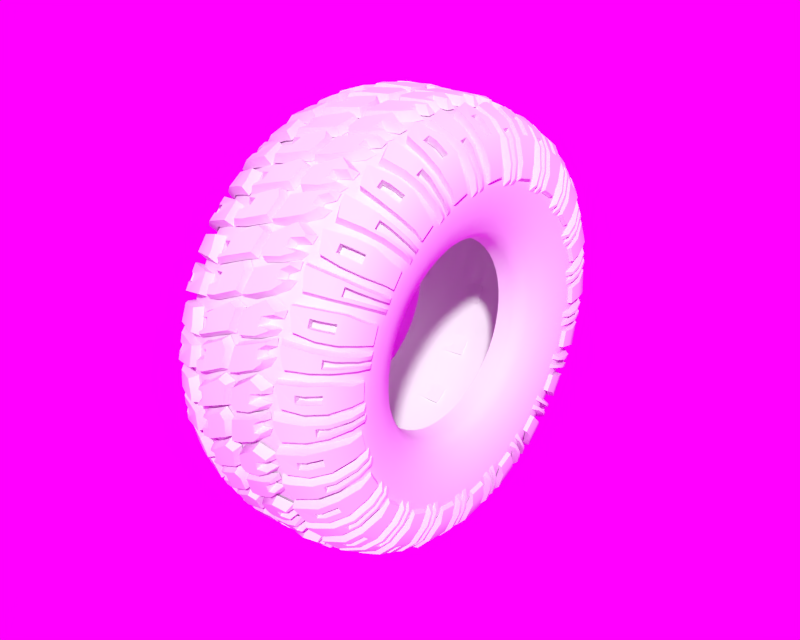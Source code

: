 # Source: offroad.blend  (saved by Blender 2.69.0; exported with 4.5.12 LTS)
import bpy
from mathutils import Matrix  # noqa: F401  (used for matrix-valued properties, if any)

bpy.ops.wm.read_factory_settings(use_empty=True)
scene = bpy.context.scene
scene.name = 'Scene'

# ---- collections
col_collection_1 = bpy.data.collections.new('Collection 1'); scene.collection.children.link(col_collection_1)

# ---- images (referenced by path relative to the original .blend; pixels are not part of the script)
import os
ASSET_DIR = os.environ.get("B2B_ASSET_DIR", "")  # directory of the original .blend (textures are referenced by path, not embedded)
HERE = os.path.dirname(os.path.abspath(__file__))  # packed textures are extracted next to this script under _unpacked/

def load_image(name, relpath, width, height, colorspace="sRGB"):
    """Load a texture the original file referenced (path relative to the .blend, or extracted next to this script)."""
    p = next((c for c in (os.path.join(HERE, relpath), os.path.join(ASSET_DIR, relpath)) if relpath and os.path.exists(c)), "")
    if p:
        img = bpy.data.images.load(p, check_existing=True)
        img.name = name
    else:  # same state as the original file: an image datablock whose file is absent (Cycles renders it pink)
        img = bpy.data.images.new(name, width, height)
        img.source = "FILE"
        img.filepath = "//" + (relpath or name)
    img.colorspace_settings.name = colorspace
    return img
img_factory_catwalk_bg02_png = load_image('Factory_Catwalk_Bg02.png', 'Factory_Catwalk_Bg02.png', 1024, 1024, 'sRGB')

# ---- world
world_world = bpy.data.worlds.new('World'); scene.world = world_world
world_world.use_nodes = True; world_world.node_tree.nodes.clear()
_N = world_world.node_tree.nodes; _L = world_world.node_tree.links
n0 = _N.new('ShaderNodeOutputWorld'); n0.name = 'World Output'; n0.location = (300, 300)
n0.width = 120
n1 = _N.new('ShaderNodeBackground'); n1.name = 'Background'; n1.location = (100, 300)
n1.width = 150
n2 = _N.new('ShaderNodeTexImage'); n2.name = 'Image Texture'; n2.location = (-100, 300)
n2.width = 150
n2.image = img_factory_catwalk_bg02_png
n3 = _N.new('ShaderNodeCameraData'); n3.name = 'Camera Data'; n3.location = (-245, 300)
n3.width = 95
_L.new(n2.outputs[0], n1.inputs[0])
_L.new(n3.outputs[0], n2.inputs[0])
_L.new(n1.outputs[0], n0.inputs[0])
n0.is_active_output = True
world_world.color = (1.0, 1.0, 1.0)
world_world.use_sun_shadow = False
world_world.sun_shadow_jitter_overblur = 0.0
world_world.cycles.sampling_method = 'MANUAL'
world_world.cycles.sample_map_resolution = 256
world_world.light_settings.ao_factor = 0.4
world_world.light_settings.distance = 3000.0

# ---- meshes
me_cube_006 = bpy.data.meshes.new('Cube.006')
me_cube_006.from_pydata([(2.996, 1.336, 6.528), (2.996, 1.977, 6.416), (2.549, 2.121, 6.902), (2.549, 1.366, 7.034), (3.295, 1.164, 5.317), (3.295, 1.722, 5.219), (1.944, 1.364, 7.332), (1.944, 2.21, 7.184), (3.262, 1.815, 5.718), (3.262, 1.247, 5.817), (1.786, 1.359, 7.381), (1.623, 1.947, 7.327), (1.621, 2.248, 7.275), (2.641, 2.097, 6.801), (3.262, 1.43, 5.785), (3.262, 1.627, 5.751), (3.295, 1.536, 5.252), (3.295, 1.345, 5.285), (2.996, 1.778, 6.451), (2.996, 1.526, 6.495), (-3.254, 0.6722, 5.824), (-2.549, 1.005, 7.097), (-2.996, 0.9213, 6.601), (-1.007, 0.518, 8.013), (-0.9001, 1.424, 7.892), (1.019, 1.243, 7.875), (1.019, 2.035, 7.755), (2.751, 1.85, 6.718), (2.751, 1.549, 6.771), (-1.638, 0.9571, 7.378), (0.1845, 1.686, 7.818), (-0.01565, 0.818, 7.911), (0.3439, 0.9337, 7.923), (1.364, 2.158, 7.674), (1.364, 2.078, 7.688), (1.111, 1.885, 7.766), (1.106, 1.582, 7.82), (1.327, 1.608, 7.776), (1.279, 1.492, 7.805), (-3.262, 0.7489, 5.907), (-3.262, 0.09427, 6.019), (-0.3013, 1.747, 7.845), (-0.1667, 1.498, 7.854), (-0.2475, 0.8841, 7.948), (-1.17, 1.271, 7.88), (-1.201, 1.214, 7.887), (-0.9271, 1.236, 7.926), (-0.9819, 0.9171, 7.982), (-1.326, 0.7529, 7.96), (-1.341, 0.4461, 7.974), (-2.996, 0.03832, 6.755), (-3.254, 0.14, 5.908), (-2.549, 0.1266, 7.251), (-1.634, 0.2605, 7.499), (-2.549, 0.4189, 7.2), (-2.549, 0.7117, 7.148), (-2.297, 0.7307, 7.269), (-2.297, 0.442, 7.32), (-2.9, 0.6463, 6.758), (-2.9, 0.3479, 6.81), (1.019, 2.077, 7.423), (0.08664, 1.696, 7.491), (-0.1149, 0.7003, 7.607), (0.3428, 0.7727, 7.627), (1.019, 1.09, 7.577), (1.507, 2.245, 7.317), (1.507, 1.973, 7.364), (1.207, 1.78, 7.443), (1.205, 1.636, 7.468), (1.529, 1.669, 7.414), (1.401, 1.365, 7.489), (-0.8936, 1.465, 7.56), (-0.2987, 1.795, 7.512), (-0.0802, 1.496, 7.527), (-0.1812, 0.7511, 7.644), (-1.03, 0.3681, 7.715), (-1.28, 1.301, 7.54), (-1.411, 1.059, 7.568), (-1.04, 1.076, 7.616), (-1.065, 0.9311, 7.641), (-1.451, 0.7765, 7.619), (-1.503, 0.2774, 7.666), (3.143, 1.472, 6.773), (3.143, 1.942, 6.691), (2.696, 2.086, 7.177), (2.696, 1.502, 7.279), (3.442, 1.3, 5.562), (3.442, 1.688, 5.494), (2.091, 1.5, 7.577), (2.091, 2.176, 7.459), (3.409, 1.78, 5.993), (3.409, 1.383, 6.062), (1.989, 1.495, 7.626), (1.827, 1.993, 7.588), (1.824, 2.213, 7.55), (2.788, 2.063, 7.076), (3.409, 1.475, 6.046), (3.409, 1.672, 6.012), (3.442, 1.582, 5.513), (3.442, 1.391, 5.546), (3.143, 1.823, 6.712), (3.143, 1.572, 6.756), (2.898, 1.896, 6.979), (2.898, 1.595, 7.031), (-3.353, 0.6912, 5.932), (-2.667, 1.057, 7.394), (-3.113, 0.9733, 6.898), (-1.801, 1.02, 7.737), (-3.38, 0.8008, 6.204), (-3.38, 0.1462, 6.316), (-3.113, 0.09027, 7.052), (-3.353, 0.159, 6.016), (-2.667, 0.1786, 7.548), (-1.796, 0.3234, 7.859), (-2.667, 0.4709, 7.497), (-2.667, 0.7636, 7.445), (-2.415, 0.7826, 7.566), (-2.415, 0.494, 7.616), (-3.018, 0.6983, 7.055), (-3.018, 0.3999, 7.107), (-2.996, -0.1911, 6.661), (-2.996, -0.8414, 6.661), (-2.549, -0.8999, 7.164), (-2.549, -0.133, 7.164), (-3.303, -0.2744, 5.438), (-3.303, -0.747, 5.438), (-1.944, -0.08021, 7.457), (-1.944, -0.9394, 7.457), (-3.245, -0.802, 5.945), (-3.246, -0.2258, 5.945), (-1.786, -0.06646, 7.505), (-1.623, -0.6551, 7.553), (-1.621, -0.9604, 7.554), (-2.641, -0.8939, 7.061), (-3.242, -0.4113, 5.945), (-3.242, -0.6115, 5.945), (-3.303, -0.6081, 5.438), (-3.303, -0.4145, 5.438), (-2.996, -0.6393, 6.661), (-2.996, -0.3843, 6.661), (3.295, 0.3024, 5.629), (2.549, 0.2328, 7.164), (2.996, 0.23, 6.661), (1.013, 0.9582, 7.99), (0.9044, -0.1485, 7.99), (-1.019, 0.02448, 7.99), (-1.019, -0.6681, 7.99), (-2.751, -0.6649, 6.936), (-2.751, -0.3595, 6.936), (1.872, 0.3286, 7.432), (-0.1845, -0.3132, 7.991), (-0.03645, 0.4036, 7.991), (-0.3439, 0.4976, 7.991), (-1.364, -0.8037, 7.931), (-1.364, -0.7223, 7.931), (-1.111, -0.5186, 7.974), (-1.106, -0.2105, 7.975), (-1.327, -0.2439, 7.937), (-1.279, -0.1251, 7.945), (3.262, 0.2945, 5.945), (3.262, 0.9444, 5.945), (0.3049, -0.3076, 7.991), (0.1704, -0.1227, 7.991), (0.2525, 0.411, 7.991), (1.301, 0.1026, 7.942), (1.332, 0.1599, 7.938), (0.9318, 0.1456, 7.991), (0.9873, 0.4689, 7.99), (1.405, 0.6259, 7.928), (1.42, 0.7078, 7.927), (2.996, 1.126, 6.661), (3.295, 0.9222, 5.629), (2.549, 1.125, 7.164), (1.634, 1.036, 7.432), (2.549, 0.828, 7.164), (2.549, 0.5309, 7.164), (2.297, 0.5329, 7.286), (2.297, 0.826, 7.286), (2.9, 0.528, 6.769), (2.9, 0.8309, 6.769), (-1.019, -0.7667, 7.67), (-0.08664, -0.3792, 7.671), (0.0628, 0.467, 7.671), (-0.3428, 0.6051, 7.671), (-1.019, 0.1232, 7.67), (-1.507, -0.9506, 7.594), (-1.507, -0.6748, 7.594), (-1.207, -0.4704, 7.638), (-1.205, -0.3251, 7.638), (-1.529, -0.3669, 7.591), (-1.401, -0.05415, 7.612), (0.8891, -0.2458, 7.67), (0.2935, -0.4122, 7.671), (0.07527, -0.1762, 7.671), (0.1778, 0.4907, 7.671), (1.028, 1.055, 7.67), (1.401, 0.01475, 7.609), (1.533, 0.2576, 7.591), (1.036, 0.2496, 7.654), (1.061, 0.397, 7.653), (1.521, 0.5445, 7.592), (1.574, 0.8214, 7.59), (-3.143, -0.2831, 6.926), (-3.143, -0.7597, 6.926), (-2.696, -0.8182, 7.429), (-2.696, -0.2249, 7.429), (-3.352, -0.322, 5.703), (-3.352, -0.7155, 5.703), (-2.091, -0.1721, 7.722), (-2.091, -0.8577, 7.722), (-3.308, -0.7203, 6.21), (-3.308, -0.3177, 6.21), (-1.989, -0.1584, 7.769), (-1.827, -0.6551, 7.818), (-1.824, -0.8787, 7.819), (-2.788, -0.8122, 7.326), (-3.308, -0.4113, 6.21), (-3.308, -0.6115, 6.21), (-3.352, -0.6081, 5.703), (-3.352, -0.4145, 5.703), (-3.143, -0.6393, 6.926), (-3.143, -0.3843, 6.926), (-2.898, -0.6649, 7.201), (-2.898, -0.3595, 7.201), (3.412, 0.3024, 5.739), (2.667, 0.2328, 7.466), (3.113, 0.23, 6.962), (2.034, 0.3286, 7.797), (3.38, 0.2945, 6.247), (3.38, 0.9444, 6.247), (3.113, 1.126, 6.962), (3.412, 0.9222, 5.739), (2.667, 1.125, 7.466), (1.796, 1.036, 7.797), (2.667, 0.828, 7.466), (2.667, 0.5309, 7.466), (2.415, 0.5329, 7.588), (2.415, 0.826, 7.588), (3.018, 0.528, 7.07), (3.018, 0.8309, 7.07)], [], [(50, 40, 39, 22), (15, 8, 5, 16), (3, 2, 13, 1, 18, 27, 28, 19, 0), (23, 24, 44, 45, 46, 47, 48, 49), (7, 6, 10, 11, 12), (6, 7, 2, 3), (40, 51, 20, 39), (18, 1, 8, 15), (25, 38, 37, 36, 35, 34, 33, 26), (53, 52, 54, 57, 56, 55, 21, 29), (9, 14, 17, 4), (0, 19, 14, 9), (26, 30, 31, 32, 25), (24, 23, 43, 42, 41), (52, 50, 22, 21, 55, 58, 59, 54), (30, 26, 60, 61), (31, 30, 61, 62), (32, 31, 62, 63), (25, 32, 63, 64), (26, 33, 65, 60), (33, 34, 66, 65), (34, 35, 67, 66), (35, 36, 68, 67), (36, 37, 69, 68), (37, 38, 70, 69), (38, 25, 64, 70), (41, 72, 71, 24), (42, 73, 72, 41), (43, 74, 73, 42), (23, 75, 74, 43), (24, 71, 76, 44), (44, 76, 77, 45), (45, 77, 78, 46), (46, 78, 79, 47), (47, 79, 80, 48), (48, 80, 81, 49), (49, 81, 75, 23), (97, 98, 87, 90), (85, 82, 101, 103, 102, 100, 83, 95, 84), (89, 94, 93, 92, 88), (88, 85, 84, 89), (100, 97, 90, 83), (91, 86, 99, 96), (82, 91, 96, 101), (10, 6, 88, 92), (15, 16, 98, 97), (5, 8, 90, 87), (16, 5, 87, 98), (28, 27, 102, 103), (8, 1, 83, 90), (1, 13, 95, 83), (6, 3, 85, 88), (14, 19, 101, 96), (4, 17, 99, 86), (7, 12, 94, 89), (17, 14, 96, 99), (11, 10, 92, 93), (9, 4, 86, 91), (19, 28, 103, 101), (3, 0, 82, 85), (27, 18, 100, 102), (0, 9, 91, 82), (13, 2, 84, 95), (18, 15, 97, 100), (2, 7, 89, 84), (12, 11, 93, 94), (110, 106, 108, 109), (109, 108, 104, 111), (113, 107, 105, 115, 116, 117, 114, 112), (112, 114, 119, 118, 115, 105, 106, 110), (39, 108, 106, 22), (21, 105, 107, 29), (50, 110, 109, 40), (53, 113, 112, 52), (58, 118, 119, 59), (54, 114, 117, 57), (20, 104, 108, 39), (56, 116, 115, 55), (22, 106, 105, 21), (40, 109, 111, 51), (52, 112, 110, 50), (29, 107, 113, 53), (59, 119, 114, 54), (51, 111, 104, 20), (55, 115, 118, 58), (57, 117, 116, 56), (170, 160, 159, 142), (135, 128, 125, 136), (123, 122, 133, 121, 138, 147, 148, 139, 120), (143, 144, 164, 165, 166, 167, 168, 169), (127, 126, 130, 131, 132), (126, 127, 122, 123), (160, 171, 140, 159), (138, 121, 128, 135), (145, 158, 157, 156, 155, 154, 153, 146), (173, 172, 174, 177, 176, 175, 141, 149), (129, 134, 137, 124), (120, 139, 134, 129), (146, 150, 151, 152, 145), (144, 143, 163, 162, 161), (172, 170, 142, 141, 175, 178, 179, 174), (150, 146, 180, 181), (151, 150, 181, 182), (152, 151, 182, 183), (145, 152, 183, 184), (146, 153, 185, 180), (153, 154, 186, 185), (154, 155, 187, 186), (155, 156, 188, 187), (156, 157, 189, 188), (157, 158, 190, 189), (158, 145, 184, 190), (161, 192, 191, 144), (162, 193, 192, 161), (163, 194, 193, 162), (143, 195, 194, 163), (144, 191, 196, 164), (164, 196, 197, 165), (165, 197, 198, 166), (166, 198, 199, 167), (167, 199, 200, 168), (168, 200, 201, 169), (169, 201, 195, 143), (217, 218, 207, 210), (205, 202, 221, 223, 222, 220, 203, 215, 204), (209, 214, 213, 212, 208), (208, 205, 204, 209), (220, 217, 210, 203), (211, 206, 219, 216), (202, 211, 216, 221), (130, 126, 208, 212), (135, 136, 218, 217), (125, 128, 210, 207), (136, 125, 207, 218), (148, 147, 222, 223), (128, 121, 203, 210), (121, 133, 215, 203), (126, 123, 205, 208), (134, 139, 221, 216), (124, 137, 219, 206), (127, 132, 214, 209), (137, 134, 216, 219), (131, 130, 212, 213), (129, 124, 206, 211), (139, 148, 223, 221), (123, 120, 202, 205), (147, 138, 220, 222), (120, 129, 211, 202), (133, 122, 204, 215), (138, 135, 217, 220), (122, 127, 209, 204), (132, 131, 213, 214), (230, 226, 228, 229), (229, 228, 224, 231), (233, 227, 225, 235, 236, 237, 234, 232), (232, 234, 239, 238, 235, 225, 226, 230), (159, 228, 226, 142), (141, 225, 227, 149), (170, 230, 229, 160), (173, 233, 232, 172), (178, 238, 239, 179), (174, 234, 237, 177), (140, 224, 228, 159), (176, 236, 235, 175), (142, 226, 225, 141), (160, 229, 231, 171), (172, 232, 230, 170), (149, 227, 233, 173), (179, 239, 234, 174), (171, 231, 224, 140), (175, 235, 238, 178), (177, 237, 236, 176)])
me_cube_006.polygons.foreach_set('use_smooth', [True] * 172)
me_cube_006.use_remesh_preserve_volume = False
me_cube_006.use_remesh_preserve_attributes = False
me_cube_006.use_mirror_vertex_groups = False
me_cube_006.update()
me_cube_001 = bpy.data.meshes.new('Cube.001')
me_cube_001.from_pydata([(-1.944, -0.002073, 7.457), (-1.521, -0.002073, 7.584), (-1.019, -0.002073, 7.67), (-2.549, -0.002073, 7.164), (-2.996, -0.002073, 6.661), (-3.262, -0.002073, 5.945), (-3.295, -0.002073, 5.438), (-3.073, -0.002073, 4.59), (-2.802, -0.002073, 3.879), (-2.533, -0.002072, 3.628), (-2.323, -0.002072, 3.52), (-1.787, 0.02487, 3.418), (-1.944, -0.9754, 7.393), (-1.521, -0.992, 7.519), (-1.019, -1.003, 7.604), (-2.549, -0.9372, 7.103), (-2.996, -0.8715, 6.604), (-3.262, -0.7781, 5.894), (-3.295, -0.7119, 5.391), (-3.073, -0.6012, 4.55), (-2.802, -0.5084, 3.846), (-2.533, -0.4756, 3.597), (-2.323, -0.4615, 3.49), (-1.787, -0.4215, 3.392), (-1.944, -1.932, 7.203), (-1.521, -1.965, 7.325), (-1.019, -1.987, 7.408), (-2.549, -1.856, 6.919), (-2.996, -1.726, 6.433), (-3.262, -1.541, 5.742), (-3.295, -1.409, 5.252), (-3.073, -1.19, 4.433), (-2.802, -1.006, 3.746), (-2.533, -0.941, 3.504), (-2.323, -0.9131, 3.4), (-1.787, -0.8607, 3.308), (-1.944, -2.856, 6.889), (-1.521, -2.904, 7.006), (-1.019, -2.937, 7.086), (-2.549, -2.744, 6.618), (-2.996, -2.551, 6.153), (-3.262, -2.277, 5.492), (-3.295, -2.083, 5.023), (-3.073, -1.758, 4.24), (-2.802, -1.486, 3.583), (-2.533, -1.39, 3.351), (-2.323, -1.349, 3.251), (-1.787, -1.285, 3.168), (-1.944, -3.73, 6.457), (-1.521, -3.794, 6.567), (-1.019, -3.837, 6.642), (-2.549, -3.584, 6.203), (-2.996, -3.332, 5.768), (-3.262, -2.974, 5.148), (-3.295, -2.721, 4.708), (-3.073, -2.297, 3.974), (-2.802, -1.941, 3.358), (-2.533, -1.816, 3.141), (-2.323, -1.762, 3.047), (-1.787, -1.688, 2.973), (-1.944, -4.541, 5.915), (-1.521, -4.619, 6.016), (-1.019, -4.671, 6.084), (-2.549, -4.363, 5.682), (-2.996, -4.057, 5.283), (-3.262, -3.621, 4.715), (-3.295, -3.312, 4.313), (-3.073, -2.796, 3.64), (-2.802, -2.363, 3.076), (-2.533, -2.21, 2.877), (-2.323, -2.145, 2.791), (-1.787, -2.061, 2.727), (-1.944, -5.275, 5.272), (-1.521, -5.364, 5.361), (-1.019, -5.425, 5.422), (-2.549, -5.067, 5.064), (-2.996, -4.712, 4.709), (-3.262, -4.205, 4.202), (-3.295, -3.847, 3.844), (-3.073, -3.247, 3.244), (-2.802, -2.744, 2.742), (-2.533, -2.567, 2.564), (-2.323, -2.491, 2.488), (-1.787, -2.4, 2.435), (-1.944, -5.918, 4.538), (-1.521, -6.018, 4.615), (-1.019, -6.086, 4.668), (-2.549, -5.685, 4.36), (-2.996, -5.286, 4.053), (-3.262, -4.718, 3.618), (-3.295, -4.316, 3.309), (-3.073, -3.643, 2.793), (-2.802, -3.079, 2.36), (-2.533, -2.879, 2.207), (-2.323, -2.794, 2.141), (-1.787, -2.697, 2.101), (-1.944, -6.459, 3.727), (-1.521, -6.569, 3.79), (-1.019, -6.644, 3.833), (-2.549, -6.205, 3.58), (-2.996, -5.77, 3.329), (-3.262, -5.15, 2.971), (-3.295, -4.71, 2.717), (-3.073, -3.976, 2.293), (-2.802, -3.361, 1.938), (-2.533, -3.143, 1.812), (-2.323, -3.049, 1.758), (-1.787, -2.948, 1.731), (-1.944, -6.89, 2.852), (-1.521, -7.008, 2.9), (-1.019, -7.087, 2.933), (-2.549, -6.62, 2.74), (-2.996, -6.155, 2.547), (-3.262, -5.493, 2.273), (-3.295, -5.025, 2.079), (-3.073, -4.241, 1.755), (-2.802, -3.585, 1.483), (-2.533, -3.353, 1.386), (-2.323, -3.253, 1.345), (-1.787, -3.149, 1.331), (-1.944, -7.204, 1.928), (-1.521, -7.326, 1.961), (-1.019, -7.409, 1.983), (-2.549, -6.921, 1.852), (-2.996, -6.435, 1.722), (-3.262, -5.743, 1.537), (-3.295, -5.253, 1.405), (-3.073, -4.434, 1.186), (-2.802, -3.748, 1.002), (-2.533, -3.505, 0.937), (-2.323, -3.401, 0.9091), (-1.787, -3.296, 0.9088), (-1.944, -7.394, 0.9713), (-1.521, -7.519, 0.9879), (-1.019, -7.605, 0.9991), (-2.549, -7.103, 0.9331), (-2.996, -6.604, 0.8674), (-3.262, -5.895, 0.774), (-3.295, -5.392, 0.7077), (-3.073, -4.551, 0.597), (-2.802, -3.846, 0.5043), (-2.533, -3.597, 0.4715), (-2.323, -3.49, 0.4574), (-1.787, -3.386, 0.4709), (-1.944, -7.457, -0.002074), (-1.521, -7.584, -0.002074), (-1.019, -7.67, -0.002074), (-2.549, -7.164, -0.002073), (-2.996, -6.661, -0.002073), (-3.262, -5.945, -0.002073), (-3.295, -5.438, -0.002073), (-3.073, -4.59, -0.002073), (-2.802, -3.879, -0.002073), (-2.533, -3.628, -0.002073), (-2.323, -3.52, -0.002073), (-1.787, -3.418, 0.02487), (-1.944, -7.393, -0.9754), (-1.521, -7.519, -0.992), (-1.019, -7.604, -1.003), (-2.549, -7.103, -0.9372), (-2.996, -6.604, -0.8715), (-3.262, -5.894, -0.7781), (-3.295, -5.391, -0.7119), (-3.073, -4.55, -0.6012), (-2.802, -3.846, -0.5084), (-2.533, -3.597, -0.4756), (-2.323, -3.49, -0.4615), (-1.787, -3.392, -0.4215), (-1.944, -7.203, -1.932), (-1.521, -7.325, -1.965), (-1.019, -7.408, -1.987), (-2.549, -6.919, -1.856), (-2.996, -6.433, -1.726), (-3.262, -5.742, -1.541), (-3.295, -5.252, -1.409), (-3.073, -4.433, -1.19), (-2.802, -3.746, -1.006), (-2.533, -3.504, -0.941), (-2.323, -3.4, -0.9131), (-1.787, -3.308, -0.8607), (-1.944, -6.889, -2.856), (-1.521, -7.006, -2.904), (-1.019, -7.086, -2.937), (-2.549, -6.618, -2.744), (-2.996, -6.153, -2.551), (-3.262, -5.492, -2.277), (-3.295, -5.023, -2.083), (-3.073, -4.24, -1.758), (-2.802, -3.583, -1.486), (-2.533, -3.351, -1.39), (-2.323, -3.251, -1.349), (-1.787, -3.168, -1.285), (-1.944, -6.457, -3.73), (-1.521, -6.567, -3.794), (-1.019, -6.642, -3.837), (-2.549, -6.203, -3.584), (-2.996, -5.768, -3.332), (-3.262, -5.148, -2.974), (-3.295, -4.708, -2.721), (-3.073, -3.974, -2.297), (-2.802, -3.358, -1.941), (-2.533, -3.141, -1.816), (-2.323, -3.047, -1.762), (-1.787, -2.973, -1.688), (-1.944, -5.915, -4.541), (-1.521, -6.016, -4.619), (-1.019, -6.084, -4.671), (-2.549, -5.682, -4.363), (-2.996, -5.283, -4.057), (-3.262, -4.715, -3.621), (-3.295, -4.313, -3.312), (-3.073, -3.64, -2.796), (-2.802, -3.076, -2.363), (-2.533, -2.877, -2.21), (-2.323, -2.791, -2.145), (-1.787, -2.727, -2.061), (-1.944, -5.272, -5.275), (-1.521, -5.361, -5.364), (-1.019, -5.422, -5.425), (-2.549, -5.064, -5.067), (-2.996, -4.709, -4.712), (-3.262, -4.202, -4.205), (-3.295, -3.844, -3.847), (-3.073, -3.244, -3.247), (-2.802, -2.742, -2.744), (-2.533, -2.564, -2.567), (-2.323, -2.488, -2.491), (-1.787, -2.435, -2.4), (-1.944, -4.538, -5.918), (-1.521, -4.615, -6.018), (-1.019, -4.668, -6.086), (-2.549, -4.36, -5.685), (-2.996, -4.053, -5.286), (-3.262, -3.618, -4.718), (-3.295, -3.309, -4.316), (-3.073, -2.793, -3.643), (-2.802, -2.36, -3.079), (-2.533, -2.207, -2.879), (-2.323, -2.141, -2.794), (-1.787, -2.101, -2.697), (-1.944, -3.727, -6.459), (-1.521, -3.79, -6.569), (-1.019, -3.833, -6.644), (-2.549, -3.58, -6.205), (-2.996, -3.329, -5.77), (-3.262, -2.971, -5.15), (-3.295, -2.717, -4.71), (-3.073, -2.293, -3.976), (-2.802, -1.938, -3.361), (-2.533, -1.812, -3.143), (-2.323, -1.758, -3.049), (-1.787, -1.731, -2.948), (-1.944, -2.852, -6.89), (-1.521, -2.9, -7.008), (-1.019, -2.933, -7.087), (-2.549, -2.74, -6.62), (-2.996, -2.547, -6.155), (-3.262, -2.273, -5.493), (-3.295, -2.079, -5.025), (-3.073, -1.755, -4.241), (-2.802, -1.483, -3.585), (-2.533, -1.386, -3.353), (-2.323, -1.345, -3.253), (-1.787, -1.331, -3.149), (-1.944, -1.928, -7.204), (-1.521, -1.961, -7.326), (-1.019, -1.983, -7.409), (-2.549, -1.852, -6.921), (-2.996, -1.722, -6.435), (-3.262, -1.537, -5.743), (-3.295, -1.405, -5.253), (-3.073, -1.186, -4.434), (-2.802, -1.002, -3.748), (-2.533, -0.937, -3.505), (-2.323, -0.9091, -3.401), (-1.787, -0.9088, -3.296), (-1.944, -0.9713, -7.394), (-1.521, -0.9879, -7.519), (-1.019, -0.9991, -7.605), (-2.549, -0.9331, -7.103), (-2.996, -0.8674, -6.604), (-3.262, -0.774, -5.895), (-3.295, -0.7077, -5.392), (-3.073, -0.597, -4.551), (-2.802, -0.5043, -3.846), (-2.533, -0.4715, -3.597), (-2.323, -0.4574, -3.49), (-1.787, -0.4709, -3.386), (-1.944, 0.002074, -7.457), (-1.521, 0.002074, -7.584), (-1.019, 0.002074, -7.67), (-2.549, 0.002074, -7.164), (-2.996, 0.002074, -6.661), (-3.262, 0.002073, -5.945), (-3.295, 0.002073, -5.438), (-3.073, 0.002073, -4.59), (-2.802, 0.002073, -3.879), (-2.533, 0.002073, -3.628), (-2.323, 0.002073, -3.52), (-1.787, -0.02487, -3.418), (-1.944, 0.9754, -7.393), (-1.521, 0.992, -7.519), (-1.019, 1.003, -7.604), (-2.549, 0.9372, -7.103), (-2.996, 0.8715, -6.604), (-3.262, 0.7781, -5.894), (-3.295, 0.7119, -5.391), (-3.073, 0.6012, -4.55), (-2.802, 0.5084, -3.846), (-2.533, 0.4756, -3.597), (-2.323, 0.4615, -3.49), (-1.787, 0.4215, -3.392), (-1.944, 1.932, -7.203), (-1.521, 1.965, -7.325), (-1.019, 1.987, -7.408), (-2.549, 1.856, -6.919), (-2.996, 1.726, -6.433), (-3.262, 1.541, -5.742), (-3.295, 1.409, -5.252), (-3.073, 1.19, -4.433), (-2.802, 1.006, -3.746), (-2.533, 0.941, -3.504), (-2.323, 0.9131, -3.4), (-1.787, 0.8607, -3.308), (-1.944, 2.856, -6.889), (-1.521, 2.904, -7.006), (-1.019, 2.937, -7.086), (-2.549, 2.744, -6.618), (-2.996, 2.551, -6.153), (-3.262, 2.277, -5.492), (-3.295, 2.083, -5.023), (-3.073, 1.758, -4.24), (-2.802, 1.486, -3.583), (-2.533, 1.39, -3.351), (-2.323, 1.349, -3.251), (-1.787, 1.285, -3.168), (-1.944, 3.73, -6.457), (-1.521, 3.794, -6.567), (-1.019, 3.837, -6.642), (-2.549, 3.584, -6.203), (-2.996, 3.332, -5.768), (-3.262, 2.974, -5.148), (-3.295, 2.721, -4.708), (-3.073, 2.297, -3.974), (-2.802, 1.941, -3.358), (-2.533, 1.816, -3.141), (-2.323, 1.762, -3.047), (-1.787, 1.688, -2.973), (-1.944, 4.541, -5.915), (-1.521, 4.619, -6.016), (-1.019, 4.671, -6.084), (-2.549, 4.363, -5.682), (-2.996, 4.057, -5.283), (-3.262, 3.621, -4.715), (-3.295, 3.312, -4.313), (-3.073, 2.796, -3.64), (-2.802, 2.363, -3.076), (-2.533, 2.21, -2.877), (-2.323, 2.145, -2.791), (-1.787, 2.061, -2.727), (-1.944, 5.275, -5.272), (-1.521, 5.364, -5.361), (-1.019, 5.425, -5.422), (-2.549, 5.067, -5.064), (-2.996, 4.712, -4.709), (-3.262, 4.205, -4.202), (-3.295, 3.847, -3.844), (-3.073, 3.247, -3.244), (-2.802, 2.744, -2.742), (-2.533, 2.567, -2.564), (-2.323, 2.491, -2.488), (-1.787, 2.4, -2.435), (-1.944, 5.918, -4.538), (-1.521, 6.018, -4.615), (-1.019, 6.086, -4.668), (-2.549, 5.685, -4.36), (-2.996, 5.286, -4.053), (-3.262, 4.718, -3.618), (-3.295, 4.316, -3.309), (-3.073, 3.643, -2.793), (-2.802, 3.079, -2.36), (-2.533, 2.879, -2.207), (-2.323, 2.794, -2.141), (-1.787, 2.697, -2.101), (-1.944, 6.459, -3.727), (-1.521, 6.569, -3.79), (-1.019, 6.644, -3.833), (-2.549, 6.205, -3.58), (-2.996, 5.77, -3.329), (-3.262, 5.15, -2.971), (-3.295, 4.71, -2.717), (-3.073, 3.976, -2.293), (-2.802, 3.361, -1.938), (-2.533, 3.143, -1.812), (-2.323, 3.049, -1.758), (-1.787, 2.948, -1.731), (-1.944, 6.89, -2.852), (-1.521, 7.008, -2.9), (-1.019, 7.087, -2.933), (-2.549, 6.62, -2.74), (-2.996, 6.155, -2.547), (-3.262, 5.493, -2.273), (-3.295, 5.025, -2.079), (-3.073, 4.241, -1.755), (-2.802, 3.585, -1.483), (-2.533, 3.353, -1.386), (-2.323, 3.253, -1.345), (-1.787, 3.149, -1.331), (-1.944, 7.204, -1.928), (-1.521, 7.326, -1.961), (-1.019, 7.409, -1.983), (-2.549, 6.921, -1.852), (-2.996, 6.435, -1.722), (-3.262, 5.743, -1.537), (-3.295, 5.253, -1.405), (-3.073, 4.434, -1.186), (-2.802, 3.748, -1.002), (-2.533, 3.505, -0.937), (-2.323, 3.401, -0.9091), (-1.787, 3.296, -0.9088), (-1.944, 7.394, -0.9713), (-1.521, 7.519, -0.9879), (-1.019, 7.605, -0.9991), (-2.549, 7.103, -0.933), (-2.996, 6.604, -0.8674), (-3.262, 5.895, -0.774), (-3.295, 5.392, -0.7077), (-3.073, 4.551, -0.597), (-2.802, 3.846, -0.5043), (-2.533, 3.597, -0.4715), (-2.323, 3.49, -0.4574), (-1.787, 3.386, -0.4709), (-1.944, 7.457, 0.002073), (-1.521, 7.584, 0.002073), (-1.019, 7.67, 0.002073), (-2.549, 7.164, 0.002073), (-2.996, 6.661, 0.002073), (-3.262, 5.945, 0.002073), (-3.295, 5.438, 0.002073), (-3.073, 4.59, 0.002073), (-2.802, 3.879, 0.002073), (-2.533, 3.628, 0.002072), (-2.323, 3.52, 0.002072), (-1.787, 3.418, -0.02487), (-1.944, 7.393, 0.9754), (-1.521, 7.519, 0.992), (-1.019, 7.604, 1.003), (-2.549, 7.103, 0.9372), (-2.996, 6.604, 0.8715), (-3.262, 5.894, 0.7781), (-3.295, 5.391, 0.7119), (-3.073, 4.55, 0.6012), (-2.802, 3.846, 0.5084), (-2.533, 3.597, 0.4756), (-2.323, 3.49, 0.4615), (-1.787, 3.392, 0.4215), (-1.944, 7.203, 1.932), (-1.521, 7.325, 1.965), (-1.019, 7.408, 1.987), (-2.549, 6.919, 1.856), (-2.996, 6.433, 1.726), (-3.262, 5.742, 1.541), (-3.295, 5.252, 1.409), (-3.073, 4.433, 1.19), (-2.802, 3.746, 1.006), (-2.533, 3.504, 0.941), (-2.323, 3.4, 0.9131), (-1.787, 3.308, 0.8607), (-1.944, 6.889, 2.856), (-1.521, 7.006, 2.904), (-1.019, 7.086, 2.937), (-2.549, 6.618, 2.744), (-2.996, 6.153, 2.551), (-3.262, 5.492, 2.277), (-3.295, 5.023, 2.083), (-3.073, 4.24, 1.758), (-2.802, 3.583, 1.486), (-2.533, 3.351, 1.39), (-2.323, 3.251, 1.349), (-1.787, 3.168, 1.285), (-1.944, 6.457, 3.73), (-1.521, 6.567, 3.794), (-1.019, 6.642, 3.837), (-2.549, 6.203, 3.584), (-2.996, 5.768, 3.332), (-3.262, 5.148, 2.974), (-3.295, 4.708, 2.721), (-3.073, 3.974, 2.297), (-2.802, 3.358, 1.941), (-2.533, 3.141, 1.816), (-2.323, 3.047, 1.762), (-1.787, 2.973, 1.688), (-1.944, 5.915, 4.541), (-1.521, 6.016, 4.619), (-1.019, 6.084, 4.671), (-2.549, 5.682, 4.363), (-2.996, 5.283, 4.057), (-3.262, 4.715, 3.621), (-3.295, 4.313, 3.312), (-3.073, 3.64, 2.796), (-2.802, 3.076, 2.363), (-2.533, 2.877, 2.21), (-2.323, 2.791, 2.145), (-1.787, 2.727, 2.061), (-1.944, 5.272, 5.275), (-1.521, 5.361, 5.364), (-1.019, 5.422, 5.425), (-2.549, 5.064, 5.067), (-2.996, 4.709, 4.712), (-3.262, 4.202, 4.205), (-3.295, 3.844, 3.847), (-3.073, 3.244, 3.247), (-2.802, 2.742, 2.744), (-2.533, 2.564, 2.567), (-2.323, 2.488, 2.491), (-1.787, 2.435, 2.4), (-1.944, 4.538, 5.918), (-1.521, 4.615, 6.018), (-1.019, 4.668, 6.086), (-2.549, 4.36, 5.685), (-2.996, 4.053, 5.286), (-3.262, 3.618, 4.718), (-3.295, 3.309, 4.316), (-3.073, 2.793, 3.643), (-2.802, 2.36, 3.079), (-2.533, 2.207, 2.879), (-2.323, 2.141, 2.794), (-1.787, 2.101, 2.697), (-1.944, 3.727, 6.459), (-1.521, 3.79, 6.569), (-1.019, 3.833, 6.644), (-2.549, 3.58, 6.205), (-2.996, 3.329, 5.77), (-3.262, 2.971, 5.15), (-3.295, 2.717, 4.71), (-3.073, 2.293, 3.976), (-2.802, 1.938, 3.361), (-2.533, 1.812, 3.143), (-2.323, 1.758, 3.049), (-1.787, 1.731, 2.948), (-1.944, 2.852, 6.89), (-1.521, 2.9, 7.008), (-1.019, 2.933, 7.087), (-2.549, 2.74, 6.62), (-2.996, 2.547, 6.155), (-3.262, 2.273, 5.493), (-3.295, 2.079, 5.025), (-3.073, 1.755, 4.241), (-2.802, 1.483, 3.585), (-2.533, 1.386, 3.353), (-2.323, 1.345, 3.253), (-1.787, 1.331, 3.149), (-1.944, 1.928, 7.204), (-1.521, 1.961, 7.326), (-1.019, 1.983, 7.409), (-2.549, 1.852, 6.921), (-2.996, 1.722, 6.435), (-3.262, 1.537, 5.743), (-3.295, 1.405, 5.253), (-3.073, 1.186, 4.434), (-2.802, 1.002, 3.748), (-2.533, 0.937, 3.505), (-2.323, 0.9091, 3.401), (-1.787, 0.9088, 3.296), (-1.944, 0.9713, 7.394), (-1.521, 0.9879, 7.519), (-1.019, 0.9991, 7.605), (-2.549, 0.9331, 7.103), (-2.996, 0.8674, 6.604), (-3.262, 0.774, 5.895), (-3.295, 0.7077, 5.392), (-3.073, 0.597, 4.551), (-2.802, 0.5043, 3.846), (-2.533, 0.4715, 3.597), (-2.323, 0.4574, 3.49), (-1.787, 0.4709, 3.386), (1.944, -0.002073, 7.457), (1.521, -0.002073, 7.584), (1.019, -0.002073, 7.67), (0.0, -0.002073, 7.671), (2.549, -0.002073, 7.164), (2.996, -0.002073, 6.661), (3.262, -0.002073, 5.945), (3.295, -0.002073, 5.438), (3.073, -0.002073, 4.59), (2.802, -0.002073, 3.879), (2.533, -0.002072, 3.628), (2.323, -0.002072, 3.52), (1.787, 0.02487, 3.418), (1.944, -0.9754, 7.393), (1.521, -0.992, 7.519), (1.019, -1.003, 7.604), (0.0, -1.003, 7.605), (2.549, -0.9372, 7.103), (2.996, -0.8715, 6.604), (3.262, -0.7781, 5.894), (3.295, -0.7119, 5.391), (3.073, -0.6012, 4.55), (2.802, -0.5084, 3.846), (2.533, -0.4756, 3.597), (2.323, -0.4615, 3.49), (1.787, -0.4215, 3.392), (1.944, -1.932, 7.203), (1.521, -1.965, 7.325), (1.019, -1.987, 7.408), (0.0, -1.988, 7.409), (2.549, -1.856, 6.919), (2.996, -1.726, 6.433), (3.262, -1.541, 5.742), (3.295, -1.409, 5.252), (3.073, -1.19, 4.433), (2.802, -1.006, 3.746), (2.533, -0.941, 3.504), (2.323, -0.9131, 3.4), (1.787, -0.8607, 3.308), (1.944, -2.856, 6.889), (1.521, -2.904, 7.006), (1.019, -2.937, 7.086), (0.0, -2.938, 7.087), (2.549, -2.744, 6.618), (2.996, -2.551, 6.153), (3.262, -2.277, 5.492), (3.295, -2.083, 5.023), (3.073, -1.758, 4.24), (2.802, -1.486, 3.583), (2.533, -1.39, 3.351), (2.323, -1.349, 3.251), (1.787, -1.285, 3.168), (1.944, -3.73, 6.457), (1.521, -3.794, 6.567), (1.019, -3.837, 6.642), (0.0, -3.837, 6.643), (2.549, -3.584, 6.203), (2.996, -3.332, 5.768), (3.262, -2.974, 5.148), (3.295, -2.721, 4.708), (3.073, -2.297, 3.974), (2.802, -1.941, 3.358), (2.533, -1.816, 3.141), (2.323, -1.762, 3.047), (1.787, -1.688, 2.973), (1.944, -4.541, 5.915), (1.521, -4.619, 6.016), (1.019, -4.671, 6.084), (0.0, -4.672, 6.085), (2.549, -4.363, 5.682), (2.996, -4.057, 5.283), (3.262, -3.621, 4.715), (3.295, -3.312, 4.313), (3.073, -2.796, 3.64), (2.802, -2.363, 3.076), (2.533, -2.21, 2.877), (2.323, -2.145, 2.791), (1.787, -2.061, 2.727), (1.944, -5.275, 5.272), (1.521, -5.364, 5.361), (1.019, -5.425, 5.422), (0.0, -5.426, 5.423), (2.549, -5.067, 5.064), (2.996, -4.712, 4.709), (3.262, -4.205, 4.202), (3.295, -3.847, 3.844), (3.073, -3.247, 3.244), (2.802, -2.744, 2.742), (2.533, -2.567, 2.564), (2.323, -2.491, 2.488), (1.787, -2.4, 2.435), (1.944, -5.918, 4.538), (1.521, -6.018, 4.615), (1.019, -6.086, 4.668), (0.0, -6.087, 4.668), (2.549, -5.685, 4.36), (2.996, -5.286, 4.053), (3.262, -4.718, 3.618), (3.295, -4.316, 3.309), (3.073, -3.643, 2.793), (2.802, -3.079, 2.36), (2.533, -2.879, 2.207), (2.323, -2.794, 2.141), (1.787, -2.697, 2.101), (1.944, -6.459, 3.727), (1.521, -6.569, 3.79), (1.019, -6.644, 3.833), (0.0, -6.645, 3.834), (2.549, -6.205, 3.58), (2.996, -5.77, 3.329), (3.262, -5.15, 2.971), (3.295, -4.71, 2.717), (3.073, -3.976, 2.293), (2.802, -3.361, 1.938), (2.533, -3.143, 1.812), (2.323, -3.049, 1.758), (1.787, -2.948, 1.731), (1.944, -6.89, 2.852), (1.521, -7.008, 2.9), (1.019, -7.087, 2.933), (0.0, -7.088, 2.934), (2.549, -6.62, 2.74), (2.996, -6.155, 2.547), (3.262, -5.493, 2.273), (3.295, -5.025, 2.079), (3.073, -4.241, 1.755), (2.802, -3.585, 1.483), (2.533, -3.353, 1.386), (2.323, -3.253, 1.345), (1.787, -3.149, 1.331), (1.944, -7.204, 1.928), (1.521, -7.326, 1.961), (1.019, -7.409, 1.983), (0.0, -7.411, 1.984), (2.549, -6.921, 1.852), (2.996, -6.435, 1.722), (3.262, -5.743, 1.537), (3.295, -5.253, 1.405), (3.073, -4.434, 1.186), (2.802, -3.748, 1.002), (2.533, -3.505, 0.937), (2.323, -3.401, 0.9091), (1.787, -3.296, 0.9088), (1.944, -7.394, 0.9713), (1.521, -7.519, 0.9879), (1.019, -7.605, 0.9991), (0.0, -7.606, 0.9993), (2.549, -7.103, 0.9331), (2.996, -6.604, 0.8674), (3.262, -5.895, 0.774), (3.295, -5.392, 0.7077), (3.073, -4.551, 0.597), (2.802, -3.846, 0.5043), (2.533, -3.597, 0.4715), (2.323, -3.49, 0.4574), (1.787, -3.386, 0.4709), (1.944, -7.457, -0.002074), (1.521, -7.584, -0.002074), (1.019, -7.67, -0.002074), (0.0, -7.671, -0.002074), (2.549, -7.164, -0.002073), (2.996, -6.661, -0.002073), (3.262, -5.945, -0.002073), (3.295, -5.438, -0.002073), (3.073, -4.59, -0.002073), (2.802, -3.879, -0.002073), (2.533, -3.628, -0.002073), (2.323, -3.52, -0.002073), (1.787, -3.418, 0.02487), (1.944, -7.393, -0.9754), (1.521, -7.519, -0.992), (1.019, -7.604, -1.003), (0.0, -7.605, -1.003), (2.549, -7.103, -0.9372), (2.996, -6.604, -0.8715), (3.262, -5.894, -0.7781), (3.295, -5.391, -0.7119), (3.073, -4.55, -0.6012), (2.802, -3.846, -0.5084), (2.533, -3.597, -0.4756), (2.323, -3.49, -0.4615), (1.787, -3.392, -0.4215), (1.944, -7.203, -1.932), (1.521, -7.325, -1.965), (1.019, -7.408, -1.987), (0.0, -7.409, -1.988), (2.549, -6.919, -1.856), (2.996, -6.433, -1.726), (3.262, -5.742, -1.541), (3.295, -5.252, -1.409), (3.073, -4.433, -1.19), (2.802, -3.746, -1.006), (2.533, -3.504, -0.941), (2.323, -3.4, -0.9131), (1.787, -3.308, -0.8607), (1.944, -6.889, -2.856), (1.521, -7.006, -2.904), (1.019, -7.086, -2.937), (0.0, -7.087, -2.938), (2.549, -6.618, -2.744), (2.996, -6.153, -2.551), (3.262, -5.492, -2.277), (3.295, -5.023, -2.083), (3.073, -4.24, -1.758), (2.802, -3.583, -1.486), (2.533, -3.351, -1.39), (2.323, -3.251, -1.349), (1.787, -3.168, -1.285), (1.944, -6.457, -3.73), (1.521, -6.567, -3.794), (1.019, -6.642, -3.837), (0.0, -6.643, -3.837), (2.549, -6.203, -3.584), (2.996, -5.768, -3.332), (3.262, -5.148, -2.974), (3.295, -4.708, -2.721), (3.073, -3.974, -2.297), (2.802, -3.358, -1.941), (2.533, -3.141, -1.816), (2.323, -3.047, -1.762), (1.787, -2.973, -1.688), (1.944, -5.915, -4.541), (1.521, -6.016, -4.619), (1.019, -6.084, -4.671), (0.0, -6.085, -4.672), (2.549, -5.682, -4.363), (2.996, -5.283, -4.057), (3.262, -4.715, -3.621), (3.295, -4.313, -3.312), (3.073, -3.64, -2.796), (2.802, -3.076, -2.363), (2.533, -2.877, -2.21), (2.323, -2.791, -2.145), (1.787, -2.727, -2.061), (1.944, -5.272, -5.275), (1.521, -5.361, -5.364), (1.019, -5.422, -5.425), (0.0, -5.423, -5.426), (2.549, -5.064, -5.067), (2.996, -4.709, -4.712), (3.262, -4.202, -4.205), (3.295, -3.844, -3.847), (3.073, -3.244, -3.247), (2.802, -2.742, -2.744), (2.533, -2.564, -2.567), (2.323, -2.488, -2.491), (1.787, -2.435, -2.4), (1.944, -4.538, -5.918), (1.521, -4.615, -6.018), (1.019, -4.668, -6.086), (0.0, -4.668, -6.087), (2.549, -4.36, -5.685), (2.996, -4.053, -5.286), (3.262, -3.618, -4.718), (3.295, -3.309, -4.316), (3.073, -2.793, -3.643), (2.802, -2.36, -3.079), (2.533, -2.207, -2.879), (2.323, -2.141, -2.794), (1.787, -2.101, -2.697), (1.944, -3.727, -6.459), (1.521, -3.79, -6.569), (1.019, -3.833, -6.644), (0.0, -3.834, -6.645), (2.549, -3.58, -6.205), (2.996, -3.329, -5.77), (3.262, -2.971, -5.15), (3.295, -2.717, -4.71), (3.073, -2.293, -3.976), (2.802, -1.938, -3.361), (2.533, -1.812, -3.143), (2.323, -1.758, -3.049), (1.787, -1.731, -2.948), (1.944, -2.852, -6.89), (1.521, -2.9, -7.008), (1.019, -2.933, -7.087), (0.0, -2.934, -7.088), (2.549, -2.74, -6.62), (2.996, -2.547, -6.155), (3.262, -2.273, -5.493), (3.295, -2.079, -5.025), (3.073, -1.755, -4.241), (2.802, -1.483, -3.585), (2.533, -1.386, -3.353), (2.323, -1.345, -3.253), (1.787, -1.331, -3.149), (1.944, -1.928, -7.204), (1.521, -1.961, -7.326), (1.019, -1.983, -7.409), (0.0, -1.983, -7.411), (2.549, -1.852, -6.921), (2.996, -1.722, -6.435), (3.262, -1.537, -5.743), (3.295, -1.405, -5.253), (3.073, -1.186, -4.434), (2.802, -1.002, -3.748), (2.533, -0.937, -3.505), (2.323, -0.9091, -3.401), (1.787, -0.9088, -3.296), (1.944, -0.9713, -7.394), (1.521, -0.9879, -7.519), (1.019, -0.9991, -7.605), (0.0, -0.9993, -7.606), (2.549, -0.9331, -7.103), (2.996, -0.8674, -6.604), (3.262, -0.774, -5.895), (3.295, -0.7077, -5.392), (3.073, -0.597, -4.551), (2.802, -0.5043, -3.846), (2.533, -0.4715, -3.597), (2.323, -0.4574, -3.49), (1.787, -0.4709, -3.386), (1.944, 0.002074, -7.457), (1.521, 0.002074, -7.584), (1.019, 0.002074, -7.67), (0.0, 0.002074, -7.671), (2.549, 0.002074, -7.164), (2.996, 0.002074, -6.661), (3.262, 0.002073, -5.945), (3.295, 0.002073, -5.438), (3.073, 0.002073, -4.59), (2.802, 0.002073, -3.879), (2.533, 0.002073, -3.628), (2.323, 0.002073, -3.52), (1.787, -0.02487, -3.418), (1.944, 0.9754, -7.393), (1.521, 0.992, -7.519), (1.019, 1.003, -7.604), (0.0, 1.003, -7.605), (2.549, 0.9372, -7.103), (2.996, 0.8715, -6.604), (3.262, 0.7781, -5.894), (3.295, 0.7119, -5.391), (3.073, 0.6012, -4.55), (2.802, 0.5084, -3.846), (2.533, 0.4756, -3.597), (2.323, 0.4615, -3.49), (1.787, 0.4215, -3.392), (1.944, 1.932, -7.203), (1.521, 1.965, -7.325), (1.019, 1.987, -7.408), (0.0, 1.988, -7.409), (2.549, 1.856, -6.919), (2.996, 1.726, -6.433), (3.262, 1.541, -5.742), (3.295, 1.409, -5.252), (3.073, 1.19, -4.433), (2.802, 1.006, -3.746), (2.533, 0.941, -3.504), (2.323, 0.9131, -3.4), (1.787, 0.8607, -3.308), (1.944, 2.856, -6.889), (1.521, 2.904, -7.006), (1.019, 2.937, -7.086), (0.0, 2.938, -7.087), (2.549, 2.744, -6.618), (2.996, 2.551, -6.153), (3.262, 2.277, -5.492), (3.295, 2.083, -5.023), (3.073, 1.758, -4.24), (2.802, 1.486, -3.583), (2.533, 1.39, -3.351), (2.323, 1.349, -3.251), (1.787, 1.285, -3.168), (1.944, 3.73, -6.457), (1.521, 3.794, -6.567), (1.019, 3.837, -6.642), (0.0, 3.837, -6.643), (2.549, 3.584, -6.203), (2.996, 3.332, -5.768), (3.262, 2.974, -5.148), (3.295, 2.721, -4.708), (3.073, 2.297, -3.974), (2.802, 1.941, -3.358), (2.533, 1.816, -3.141), (2.323, 1.762, -3.047), (1.787, 1.688, -2.973), (1.944, 4.541, -5.915), (1.521, 4.619, -6.016), (1.019, 4.671, -6.084), (0.0, 4.672, -6.085), (2.549, 4.363, -5.682), (2.996, 4.057, -5.283), (3.262, 3.621, -4.715), (3.295, 3.312, -4.313), (3.073, 2.796, -3.64), (2.802, 2.363, -3.076), (2.533, 2.21, -2.877), (2.323, 2.145, -2.791), (1.787, 2.061, -2.727), (1.944, 5.275, -5.272), (1.521, 5.364, -5.361), (1.019, 5.425, -5.422), (0.0, 5.426, -5.423), (2.549, 5.067, -5.064), (2.996, 4.712, -4.709), (3.262, 4.205, -4.202), (3.295, 3.847, -3.844), (3.073, 3.247, -3.244), (2.802, 2.744, -2.742), (2.533, 2.567, -2.564), (2.323, 2.491, -2.488), (1.787, 2.4, -2.435), (1.944, 5.918, -4.538), (1.521, 6.018, -4.615), (1.019, 6.086, -4.668), (0.0, 6.087, -4.668), (2.549, 5.685, -4.36), (2.996, 5.286, -4.053), (3.262, 4.718, -3.618), (3.295, 4.316, -3.309), (3.073, 3.643, -2.793), (2.802, 3.079, -2.36), (2.533, 2.879, -2.207), (2.323, 2.794, -2.141), (1.787, 2.697, -2.101), (1.944, 6.459, -3.727), (1.521, 6.569, -3.79), (1.019, 6.644, -3.833), (0.0, 6.645, -3.834), (2.549, 6.205, -3.58), (2.996, 5.77, -3.329), (3.262, 5.15, -2.971), (3.295, 4.71, -2.717), (3.073, 3.976, -2.293), (2.802, 3.361, -1.938), (2.533, 3.143, -1.812), (2.323, 3.049, -1.758), (1.787, 2.948, -1.731), (1.944, 6.89, -2.852), (1.521, 7.008, -2.9), (1.019, 7.087, -2.933), (0.0, 7.088, -2.934), (2.549, 6.62, -2.74), (2.996, 6.155, -2.547), (3.262, 5.493, -2.273), (3.295, 5.025, -2.079), (3.073, 4.241, -1.755), (2.802, 3.585, -1.483), (2.533, 3.353, -1.386), (2.323, 3.253, -1.345), (1.787, 3.149, -1.331), (1.944, 7.204, -1.928), (1.521, 7.326, -1.961), (1.019, 7.409, -1.983), (0.0, 7.411, -1.983), (2.549, 6.921, -1.852), (2.996, 6.435, -1.722), (3.262, 5.743, -1.537), (3.295, 5.253, -1.405), (3.073, 4.434, -1.186), (2.802, 3.748, -1.002), (2.533, 3.505, -0.937), (2.323, 3.401, -0.9091), (1.787, 3.296, -0.9088), (1.944, 7.394, -0.9713), (1.521, 7.519, -0.9879), (1.019, 7.605, -0.9991), (0.0, 7.606, -0.9993), (2.549, 7.103, -0.933), (2.996, 6.604, -0.8674), (3.262, 5.895, -0.774), (3.295, 5.392, -0.7077), (3.073, 4.551, -0.597), (2.802, 3.846, -0.5043), (2.533, 3.597, -0.4715), (2.323, 3.49, -0.4574), (1.787, 3.386, -0.4709), (1.944, 7.457, 0.002073), (1.521, 7.584, 0.002073), (1.019, 7.67, 0.002073), (0.0, 7.671, 0.002073), (2.549, 7.164, 0.002073), (2.996, 6.661, 0.002073), (3.262, 5.945, 0.002073), (3.295, 5.438, 0.002073), (3.073, 4.59, 0.002073), (2.802, 3.879, 0.002073), (2.533, 3.628, 0.002072), (2.323, 3.52, 0.002072), (1.787, 3.418, -0.02487), (1.944, 7.393, 0.9754), (1.521, 7.519, 0.992), (1.019, 7.604, 1.003), (0.0, 7.605, 1.003), (2.549, 7.103, 0.9372), (2.996, 6.604, 0.8715), (3.262, 5.894, 0.7781), (3.295, 5.391, 0.7119), (3.073, 4.55, 0.6012), (2.802, 3.846, 0.5084), (2.533, 3.597, 0.4756), (2.323, 3.49, 0.4615), (1.787, 3.392, 0.4215), (1.944, 7.203, 1.932), (1.521, 7.325, 1.965), (1.019, 7.408, 1.987), (0.0, 7.409, 1.988), (2.549, 6.919, 1.856), (2.996, 6.433, 1.726), (3.262, 5.742, 1.541), (3.295, 5.252, 1.409), (3.073, 4.433, 1.19), (2.802, 3.746, 1.006), (2.533, 3.504, 0.941), (2.323, 3.4, 0.9131), (1.787, 3.308, 0.8607), (1.944, 6.889, 2.856), (1.521, 7.006, 2.904), (1.019, 7.086, 2.937), (0.0, 7.087, 2.938), (2.549, 6.618, 2.744), (2.996, 6.153, 2.551), (3.262, 5.492, 2.277), (3.295, 5.023, 2.083), (3.073, 4.24, 1.758), (2.802, 3.583, 1.486), (2.533, 3.351, 1.39), (2.323, 3.251, 1.349), (1.787, 3.168, 1.285), (1.944, 6.457, 3.73), (1.521, 6.567, 3.794), (1.019, 6.642, 3.837), (0.0, 6.643, 3.837), (2.549, 6.203, 3.584), (2.996, 5.768, 3.332), (3.262, 5.148, 2.974), (3.295, 4.708, 2.721), (3.073, 3.974, 2.297), (2.802, 3.358, 1.941), (2.533, 3.141, 1.816), (2.323, 3.047, 1.762), (1.787, 2.973, 1.688), (1.944, 5.915, 4.541), (1.521, 6.016, 4.619), (1.019, 6.084, 4.671), (0.0, 6.085, 4.672), (2.549, 5.682, 4.363), (2.996, 5.283, 4.057), (3.262, 4.715, 3.621), (3.295, 4.313, 3.312), (3.073, 3.64, 2.796), (2.802, 3.076, 2.363), (2.533, 2.877, 2.21), (2.323, 2.791, 2.145), (1.787, 2.727, 2.061), (1.944, 5.272, 5.275), (1.521, 5.361, 5.364), (1.019, 5.422, 5.425), (0.0, 5.423, 5.426), (2.549, 5.064, 5.067), (2.996, 4.709, 4.712), (3.262, 4.202, 4.205), (3.295, 3.844, 3.847), (3.073, 3.244, 3.247), (2.802, 2.742, 2.744), (2.533, 2.564, 2.567), (2.323, 2.488, 2.491), (1.787, 2.435, 2.4), (1.944, 4.538, 5.918), (1.521, 4.615, 6.018), (1.019, 4.668, 6.086), (0.0, 4.668, 6.087), (2.549, 4.36, 5.685), (2.996, 4.053, 5.286), (3.262, 3.618, 4.718), (3.295, 3.309, 4.316), (3.073, 2.793, 3.643), (2.802, 2.36, 3.079), (2.533, 2.207, 2.879), (2.323, 2.141, 2.794), (1.787, 2.101, 2.697), (1.944, 3.727, 6.459), (1.521, 3.79, 6.569), (1.019, 3.833, 6.644), (0.0, 3.834, 6.645), (2.549, 3.58, 6.205), (2.996, 3.329, 5.77), (3.262, 2.971, 5.15), (3.295, 2.717, 4.71), (3.073, 2.293, 3.976), (2.802, 1.938, 3.361), (2.533, 1.812, 3.143), (2.323, 1.758, 3.049), (1.787, 1.731, 2.948), (1.944, 2.852, 6.89), (1.521, 2.9, 7.008), (1.019, 2.933, 7.087), (0.0, 2.934, 7.088), (2.549, 2.74, 6.62), (2.996, 2.547, 6.155), (3.262, 2.273, 5.493), (3.295, 2.079, 5.025), (3.073, 1.755, 4.241), (2.802, 1.483, 3.585), (2.533, 1.386, 3.353), (2.323, 1.345, 3.253), (1.787, 1.331, 3.149), (1.944, 1.928, 7.204), (1.521, 1.961, 7.326), (1.019, 1.983, 7.409), (0.0, 1.983, 7.411), (2.549, 1.852, 6.921), (2.996, 1.722, 6.435), (3.262, 1.537, 5.743), (3.295, 1.405, 5.253), (3.073, 1.186, 4.434), (2.802, 1.002, 3.748), (2.533, 0.937, 3.505), (2.323, 0.9091, 3.401), (1.787, 0.9088, 3.296), (1.944, 0.9713, 7.394), (1.521, 0.9879, 7.519), (1.019, 0.9991, 7.605), (0.0, 0.9993, 7.606), (2.549, 0.9331, 7.103), (2.996, 0.8674, 6.604), (3.262, 0.774, 5.895), (3.295, 0.7077, 5.392), (3.073, 0.597, 4.551), (2.802, 0.5043, 3.846), (2.533, 0.4715, 3.597), (2.323, 0.4574, 3.49), (1.787, 0.4709, 3.386), (-2.615, -0.002072, 3.705), (-2.615, -0.4856, 3.673), (-2.615, -0.9608, 3.578), (-2.615, -1.42, 3.422), (-2.615, -1.854, 3.207), (-2.615, -2.257, 2.938), (-2.615, -2.621, 2.618), (-2.615, -2.94, 2.254), (-2.615, -3.209, 1.851), (-2.615, -3.423, 1.416), (-2.615, -3.579, 0.9568), (-2.615, -3.673, 0.4815), (-2.615, -3.705, -0.002073), (-2.615, -3.673, -0.4856), (-2.615, -3.578, -0.9608), (-2.615, -3.422, -1.42), (-2.615, -3.207, -1.854), (-2.615, -2.938, -2.257), (-2.615, -2.618, -2.621), (-2.615, -2.254, -2.94), (-2.615, -1.851, -3.209), (-2.615, -1.416, -3.423), (-2.615, -0.9568, -3.579), (-2.615, -0.4815, -3.673), (-2.615, 0.002073, -3.705), (-2.615, 0.4856, -3.673), (-2.615, 0.9608, -3.578), (-2.615, 1.42, -3.422), (-2.615, 1.854, -3.207), (-2.615, 2.257, -2.938), (-2.615, 2.621, -2.618), (-2.615, 2.94, -2.254), (-2.615, 3.209, -1.851), (-2.615, 3.423, -1.416), (-2.615, 3.579, -0.9568), (-2.615, 3.673, -0.4815), (-2.615, 3.705, 0.002073), (-2.615, 3.673, 0.4856), (-2.615, 3.578, 0.9608), (-2.615, 3.422, 1.42), (-2.615, 3.207, 1.854), (-2.615, 2.938, 2.257), (-2.615, 2.618, 2.621), (-2.615, 2.254, 2.94), (-2.615, 1.851, 3.209), (-2.615, 1.416, 3.423), (-2.615, 0.9568, 3.579), (-2.615, 0.4815, 3.673)], [], [(3, 15, 12, 0), (15, 27, 24, 12), (27, 39, 36, 24), (39, 51, 48, 36), (51, 63, 60, 48), (63, 75, 72, 60), (75, 87, 84, 72), (87, 99, 96, 84), (99, 111, 108, 96), (111, 123, 120, 108), (123, 135, 132, 120), (135, 147, 144, 132), (147, 159, 156, 144), (159, 171, 168, 156), (171, 183, 180, 168), (183, 195, 192, 180), (195, 207, 204, 192), (207, 219, 216, 204), (219, 231, 228, 216), (231, 243, 240, 228), (243, 255, 252, 240), (255, 267, 264, 252), (267, 279, 276, 264), (279, 291, 288, 276), (291, 303, 300, 288), (303, 315, 312, 300), (315, 327, 324, 312), (327, 339, 336, 324), (339, 351, 348, 336), (351, 363, 360, 348), (363, 375, 372, 360), (375, 387, 384, 372), (387, 399, 396, 384), (399, 411, 408, 396), (411, 423, 420, 408), (423, 435, 432, 420), (435, 447, 444, 432), (447, 459, 456, 444), (459, 471, 468, 456), (471, 483, 480, 468), (483, 495, 492, 480), (495, 507, 504, 492), (507, 519, 516, 504), (519, 531, 528, 516), (531, 543, 540, 528), (543, 555, 552, 540), (555, 567, 564, 552), (567, 3, 0, 564), (2, 14, 592, 579), (14, 26, 605, 592), (26, 38, 618, 605), (38, 50, 631, 618), (50, 62, 644, 631), (62, 74, 657, 644), (74, 86, 670, 657), (86, 98, 683, 670), (98, 110, 696, 683), (110, 122, 709, 696), (122, 134, 722, 709), (134, 146, 735, 722), (146, 158, 748, 735), (158, 170, 761, 748), (170, 182, 774, 761), (182, 194, 787, 774), (194, 206, 800, 787), (206, 218, 813, 800), (218, 230, 826, 813), (230, 242, 839, 826), (242, 254, 852, 839), (254, 266, 865, 852), (266, 278, 878, 865), (278, 290, 891, 878), (290, 302, 904, 891), (302, 314, 917, 904), (314, 326, 930, 917), (326, 338, 943, 930), (338, 350, 956, 943), (350, 362, 969, 956), (362, 374, 982, 969), (374, 386, 995, 982), (386, 398, 1008, 995), (398, 410, 1021, 1008), (410, 422, 1034, 1021), (422, 434, 1047, 1034), (434, 446, 1060, 1047), (446, 458, 1073, 1060), (458, 470, 1086, 1073), (470, 482, 1099, 1086), (482, 494, 1112, 1099), (494, 506, 1125, 1112), (506, 518, 1138, 1125), (518, 530, 1151, 1138), (530, 542, 1164, 1151), (542, 554, 1177, 1164), (554, 566, 1190, 1177), (566, 2, 579, 1190), (0, 12, 13, 1), (12, 24, 25, 13), (24, 36, 37, 25), (36, 48, 49, 37), (48, 60, 61, 49), (60, 72, 73, 61), (72, 84, 85, 73), (84, 96, 97, 85), (96, 108, 109, 97), (108, 120, 121, 109), (120, 132, 133, 121), (132, 144, 145, 133), (144, 156, 157, 145), (156, 168, 169, 157), (168, 180, 181, 169), (180, 192, 193, 181), (192, 204, 205, 193), (204, 216, 217, 205), (216, 228, 229, 217), (228, 240, 241, 229), (240, 252, 253, 241), (252, 264, 265, 253), (264, 276, 277, 265), (276, 288, 289, 277), (288, 300, 301, 289), (300, 312, 313, 301), (312, 324, 325, 313), (324, 336, 337, 325), (336, 348, 349, 337), (348, 360, 361, 349), (360, 372, 373, 361), (372, 384, 385, 373), (384, 396, 397, 385), (396, 408, 409, 397), (408, 420, 421, 409), (420, 432, 433, 421), (432, 444, 445, 433), (444, 456, 457, 445), (456, 468, 469, 457), (468, 480, 481, 469), (480, 492, 493, 481), (492, 504, 505, 493), (504, 516, 517, 505), (516, 528, 529, 517), (528, 540, 541, 529), (540, 552, 553, 541), (552, 564, 565, 553), (564, 0, 1, 565), (1, 13, 14, 2), (13, 25, 26, 14), (25, 37, 38, 26), (37, 49, 50, 38), (49, 61, 62, 50), (61, 73, 74, 62), (73, 85, 86, 74), (85, 97, 98, 86), (97, 109, 110, 98), (109, 121, 122, 110), (121, 133, 134, 122), (133, 145, 146, 134), (145, 157, 158, 146), (157, 169, 170, 158), (169, 181, 182, 170), (181, 193, 194, 182), (193, 205, 206, 194), (205, 217, 218, 206), (217, 229, 230, 218), (229, 241, 242, 230), (241, 253, 254, 242), (253, 265, 266, 254), (265, 277, 278, 266), (277, 289, 290, 278), (289, 301, 302, 290), (301, 313, 314, 302), (313, 325, 326, 314), (325, 337, 338, 326), (337, 349, 350, 338), (349, 361, 362, 350), (361, 373, 374, 362), (373, 385, 386, 374), (385, 397, 398, 386), (397, 409, 410, 398), (409, 421, 422, 410), (421, 433, 434, 422), (433, 445, 446, 434), (445, 457, 458, 446), (457, 469, 470, 458), (469, 481, 482, 470), (481, 493, 494, 482), (493, 505, 506, 494), (505, 517, 518, 506), (517, 529, 530, 518), (529, 541, 542, 530), (541, 553, 554, 542), (553, 565, 566, 554), (565, 1, 2, 566), (4, 16, 15, 3), (16, 28, 27, 15), (28, 40, 39, 27), (40, 52, 51, 39), (52, 64, 63, 51), (64, 76, 75, 63), (76, 88, 87, 75), (88, 100, 99, 87), (100, 112, 111, 99), (112, 124, 123, 111), (124, 136, 135, 123), (136, 148, 147, 135), (148, 160, 159, 147), (160, 172, 171, 159), (172, 184, 183, 171), (184, 196, 195, 183), (196, 208, 207, 195), (208, 220, 219, 207), (220, 232, 231, 219), (232, 244, 243, 231), (244, 256, 255, 243), (256, 268, 267, 255), (268, 280, 279, 267), (280, 292, 291, 279), (292, 304, 303, 291), (304, 316, 315, 303), (316, 328, 327, 315), (328, 340, 339, 327), (340, 352, 351, 339), (352, 364, 363, 351), (364, 376, 375, 363), (376, 388, 387, 375), (388, 400, 399, 387), (400, 412, 411, 399), (412, 424, 423, 411), (424, 436, 435, 423), (436, 448, 447, 435), (448, 460, 459, 447), (460, 472, 471, 459), (472, 484, 483, 471), (484, 496, 495, 483), (496, 508, 507, 495), (508, 520, 519, 507), (520, 532, 531, 519), (532, 544, 543, 531), (544, 556, 555, 543), (556, 568, 567, 555), (568, 4, 3, 567), (5, 17, 16, 4), (17, 29, 28, 16), (29, 41, 40, 28), (41, 53, 52, 40), (53, 65, 64, 52), (65, 77, 76, 64), (77, 89, 88, 76), (89, 101, 100, 88), (101, 113, 112, 100), (113, 125, 124, 112), (125, 137, 136, 124), (137, 149, 148, 136), (149, 161, 160, 148), (161, 173, 172, 160), (173, 185, 184, 172), (185, 197, 196, 184), (197, 209, 208, 196), (209, 221, 220, 208), (221, 233, 232, 220), (233, 245, 244, 232), (245, 257, 256, 244), (257, 269, 268, 256), (269, 281, 280, 268), (281, 293, 292, 280), (293, 305, 304, 292), (305, 317, 316, 304), (317, 329, 328, 316), (329, 341, 340, 328), (341, 353, 352, 340), (353, 365, 364, 352), (365, 377, 376, 364), (377, 389, 388, 376), (389, 401, 400, 388), (401, 413, 412, 400), (413, 425, 424, 412), (425, 437, 436, 424), (437, 449, 448, 436), (449, 461, 460, 448), (461, 473, 472, 460), (473, 485, 484, 472), (485, 497, 496, 484), (497, 509, 508, 496), (509, 521, 520, 508), (521, 533, 532, 520), (533, 545, 544, 532), (545, 557, 556, 544), (557, 569, 568, 556), (569, 5, 4, 568), (6, 18, 17, 5), (18, 30, 29, 17), (30, 42, 41, 29), (42, 54, 53, 41), (54, 66, 65, 53), (66, 78, 77, 65), (78, 90, 89, 77), (90, 102, 101, 89), (102, 114, 113, 101), (114, 126, 125, 113), (126, 138, 137, 125), (138, 150, 149, 137), (150, 162, 161, 149), (162, 174, 173, 161), (174, 186, 185, 173), (186, 198, 197, 185), (198, 210, 209, 197), (210, 222, 221, 209), (222, 234, 233, 221), (234, 246, 245, 233), (246, 258, 257, 245), (258, 270, 269, 257), (270, 282, 281, 269), (282, 294, 293, 281), (294, 306, 305, 293), (306, 318, 317, 305), (318, 330, 329, 317), (330, 342, 341, 329), (342, 354, 353, 341), (354, 366, 365, 353), (366, 378, 377, 365), (378, 390, 389, 377), (390, 402, 401, 389), (402, 414, 413, 401), (414, 426, 425, 413), (426, 438, 437, 425), (438, 450, 449, 437), (450, 462, 461, 449), (462, 474, 473, 461), (474, 486, 485, 473), (486, 498, 497, 485), (498, 510, 509, 497), (510, 522, 521, 509), (522, 534, 533, 521), (534, 546, 545, 533), (546, 558, 557, 545), (558, 570, 569, 557), (570, 6, 5, 569), (7, 19, 18, 6), (19, 31, 30, 18), (31, 43, 42, 30), (43, 55, 54, 42), (55, 67, 66, 54), (67, 79, 78, 66), (79, 91, 90, 78), (91, 103, 102, 90), (103, 115, 114, 102), (115, 127, 126, 114), (127, 139, 138, 126), (139, 151, 150, 138), (151, 163, 162, 150), (163, 175, 174, 162), (175, 187, 186, 174), (187, 199, 198, 186), (199, 211, 210, 198), (211, 223, 222, 210), (223, 235, 234, 222), (235, 247, 246, 234), (247, 259, 258, 246), (259, 271, 270, 258), (271, 283, 282, 270), (283, 295, 294, 282), (295, 307, 306, 294), (307, 319, 318, 306), (319, 331, 330, 318), (331, 343, 342, 330), (343, 355, 354, 342), (355, 367, 366, 354), (367, 379, 378, 366), (379, 391, 390, 378), (391, 403, 402, 390), (403, 415, 414, 402), (415, 427, 426, 414), (427, 439, 438, 426), (439, 451, 450, 438), (451, 463, 462, 450), (463, 475, 474, 462), (475, 487, 486, 474), (487, 499, 498, 486), (499, 511, 510, 498), (511, 523, 522, 510), (523, 535, 534, 522), (535, 547, 546, 534), (547, 559, 558, 546), (559, 571, 570, 558), (571, 7, 6, 570), (8, 20, 19, 7), (20, 32, 31, 19), (32, 44, 43, 31), (44, 56, 55, 43), (56, 68, 67, 55), (68, 80, 79, 67), (80, 92, 91, 79), (92, 104, 103, 91), (104, 116, 115, 103), (116, 128, 127, 115), (128, 140, 139, 127), (140, 152, 151, 139), (152, 164, 163, 151), (164, 176, 175, 163), (176, 188, 187, 175), (188, 200, 199, 187), (200, 212, 211, 199), (212, 224, 223, 211), (224, 236, 235, 223), (236, 248, 247, 235), (248, 260, 259, 247), (260, 272, 271, 259), (272, 284, 283, 271), (284, 296, 295, 283), (296, 308, 307, 295), (308, 320, 319, 307), (320, 332, 331, 319), (332, 344, 343, 331), (344, 356, 355, 343), (356, 368, 367, 355), (368, 380, 379, 367), (380, 392, 391, 379), (392, 404, 403, 391), (404, 416, 415, 403), (416, 428, 427, 415), (428, 440, 439, 427), (440, 452, 451, 439), (452, 464, 463, 451), (464, 476, 475, 463), (476, 488, 487, 475), (488, 500, 499, 487), (500, 512, 511, 499), (512, 524, 523, 511), (524, 536, 535, 523), (536, 548, 547, 535), (548, 560, 559, 547), (560, 572, 571, 559), (572, 8, 7, 571), (10, 22, 21, 9), (22, 34, 33, 21), (34, 46, 45, 33), (46, 58, 57, 45), (58, 70, 69, 57), (70, 82, 81, 69), (82, 94, 93, 81), (94, 106, 105, 93), (106, 118, 117, 105), (118, 130, 129, 117), (130, 142, 141, 129), (142, 154, 153, 141), (154, 166, 165, 153), (166, 178, 177, 165), (178, 190, 189, 177), (190, 202, 201, 189), (202, 214, 213, 201), (214, 226, 225, 213), (226, 238, 237, 225), (238, 250, 249, 237), (250, 262, 261, 249), (262, 274, 273, 261), (274, 286, 285, 273), (286, 298, 297, 285), (298, 310, 309, 297), (310, 322, 321, 309), (322, 334, 333, 321), (334, 346, 345, 333), (346, 358, 357, 345), (358, 370, 369, 357), (370, 382, 381, 369), (382, 394, 393, 381), (394, 406, 405, 393), (406, 418, 417, 405), (418, 430, 429, 417), (430, 442, 441, 429), (442, 454, 453, 441), (454, 466, 465, 453), (466, 478, 477, 465), (478, 490, 489, 477), (490, 502, 501, 489), (502, 514, 513, 501), (514, 526, 525, 513), (526, 538, 537, 525), (538, 550, 549, 537), (550, 562, 561, 549), (562, 574, 573, 561), (574, 10, 9, 573), (11, 23, 22, 10), (23, 35, 34, 22), (35, 47, 46, 34), (47, 59, 58, 46), (59, 71, 70, 58), (71, 83, 82, 70), (83, 95, 94, 82), (95, 107, 106, 94), (107, 119, 118, 106), (119, 131, 130, 118), (131, 143, 142, 130), (143, 155, 154, 142), (155, 167, 166, 154), (167, 179, 178, 166), (179, 191, 190, 178), (191, 203, 202, 190), (203, 215, 214, 202), (215, 227, 226, 214), (227, 239, 238, 226), (239, 251, 250, 238), (251, 263, 262, 250), (263, 275, 274, 262), (275, 287, 286, 274), (287, 299, 298, 286), (299, 311, 310, 298), (311, 323, 322, 310), (323, 335, 334, 322), (335, 347, 346, 334), (347, 359, 358, 346), (359, 371, 370, 358), (371, 383, 382, 370), (383, 395, 394, 382), (395, 407, 406, 394), (407, 419, 418, 406), (419, 431, 430, 418), (431, 443, 442, 430), (443, 455, 454, 442), (455, 467, 466, 454), (467, 479, 478, 466), (479, 491, 490, 478), (491, 503, 502, 490), (503, 515, 514, 502), (515, 527, 526, 514), (527, 539, 538, 526), (539, 551, 550, 538), (551, 563, 562, 550), (563, 575, 574, 562), (575, 11, 10, 574), (580, 576, 589, 593), (593, 589, 602, 606), (606, 602, 615, 619), (619, 615, 628, 632), (632, 628, 641, 645), (645, 641, 654, 658), (658, 654, 667, 671), (671, 667, 680, 684), (684, 680, 693, 697), (697, 693, 706, 710), (710, 706, 719, 723), (723, 719, 732, 736), (736, 732, 745, 749), (749, 745, 758, 762), (762, 758, 771, 775), (775, 771, 784, 788), (788, 784, 797, 801), (801, 797, 810, 814), (814, 810, 823, 827), (827, 823, 836, 840), (840, 836, 849, 853), (853, 849, 862, 866), (866, 862, 875, 879), (879, 875, 888, 892), (892, 888, 901, 905), (905, 901, 914, 918), (918, 914, 927, 931), (931, 927, 940, 944), (944, 940, 953, 957), (957, 953, 966, 970), (970, 966, 979, 983), (983, 979, 992, 996), (996, 992, 1005, 1009), (1009, 1005, 1018, 1022), (1022, 1018, 1031, 1035), (1035, 1031, 1044, 1048), (1048, 1044, 1057, 1061), (1061, 1057, 1070, 1074), (1074, 1070, 1083, 1087), (1087, 1083, 1096, 1100), (1100, 1096, 1109, 1113), (1113, 1109, 1122, 1126), (1126, 1122, 1135, 1139), (1139, 1135, 1148, 1152), (1152, 1148, 1161, 1165), (1165, 1161, 1174, 1178), (1178, 1174, 1187, 1191), (1191, 1187, 576, 580), (578, 579, 592, 591), (591, 592, 605, 604), (604, 605, 618, 617), (617, 618, 631, 630), (630, 631, 644, 643), (643, 644, 657, 656), (656, 657, 670, 669), (669, 670, 683, 682), (682, 683, 696, 695), (695, 696, 709, 708), (708, 709, 722, 721), (721, 722, 735, 734), (734, 735, 748, 747), (747, 748, 761, 760), (760, 761, 774, 773), (773, 774, 787, 786), (786, 787, 800, 799), (799, 800, 813, 812), (812, 813, 826, 825), (825, 826, 839, 838), (838, 839, 852, 851), (851, 852, 865, 864), (864, 865, 878, 877), (877, 878, 891, 890), (890, 891, 904, 903), (903, 904, 917, 916), (916, 917, 930, 929), (929, 930, 943, 942), (942, 943, 956, 955), (955, 956, 969, 968), (968, 969, 982, 981), (981, 982, 995, 994), (994, 995, 1008, 1007), (1007, 1008, 1021, 1020), (1020, 1021, 1034, 1033), (1033, 1034, 1047, 1046), (1046, 1047, 1060, 1059), (1059, 1060, 1073, 1072), (1072, 1073, 1086, 1085), (1085, 1086, 1099, 1098), (1098, 1099, 1112, 1111), (1111, 1112, 1125, 1124), (1124, 1125, 1138, 1137), (1137, 1138, 1151, 1150), (1150, 1151, 1164, 1163), (1163, 1164, 1177, 1176), (1176, 1177, 1190, 1189), (1189, 1190, 579, 578), (576, 577, 590, 589), (589, 590, 603, 602), (602, 603, 616, 615), (615, 616, 629, 628), (628, 629, 642, 641), (641, 642, 655, 654), (654, 655, 668, 667), (667, 668, 681, 680), (680, 681, 694, 693), (693, 694, 707, 706), (706, 707, 720, 719), (719, 720, 733, 732), (732, 733, 746, 745), (745, 746, 759, 758), (758, 759, 772, 771), (771, 772, 785, 784), (784, 785, 798, 797), (797, 798, 811, 810), (810, 811, 824, 823), (823, 824, 837, 836), (836, 837, 850, 849), (849, 850, 863, 862), (862, 863, 876, 875), (875, 876, 889, 888), (888, 889, 902, 901), (901, 902, 915, 914), (914, 915, 928, 927), (927, 928, 941, 940), (940, 941, 954, 953), (953, 954, 967, 966), (966, 967, 980, 979), (979, 980, 993, 992), (992, 993, 1006, 1005), (1005, 1006, 1019, 1018), (1018, 1019, 1032, 1031), (1031, 1032, 1045, 1044), (1044, 1045, 1058, 1057), (1057, 1058, 1071, 1070), (1070, 1071, 1084, 1083), (1083, 1084, 1097, 1096), (1096, 1097, 1110, 1109), (1109, 1110, 1123, 1122), (1122, 1123, 1136, 1135), (1135, 1136, 1149, 1148), (1148, 1149, 1162, 1161), (1161, 1162, 1175, 1174), (1174, 1175, 1188, 1187), (1187, 1188, 577, 576), (577, 578, 591, 590), (590, 591, 604, 603), (603, 604, 617, 616), (616, 617, 630, 629), (629, 630, 643, 642), (642, 643, 656, 655), (655, 656, 669, 668), (668, 669, 682, 681), (681, 682, 695, 694), (694, 695, 708, 707), (707, 708, 721, 720), (720, 721, 734, 733), (733, 734, 747, 746), (746, 747, 760, 759), (759, 760, 773, 772), (772, 773, 786, 785), (785, 786, 799, 798), (798, 799, 812, 811), (811, 812, 825, 824), (824, 825, 838, 837), (837, 838, 851, 850), (850, 851, 864, 863), (863, 864, 877, 876), (876, 877, 890, 889), (889, 890, 903, 902), (902, 903, 916, 915), (915, 916, 929, 928), (928, 929, 942, 941), (941, 942, 955, 954), (954, 955, 968, 967), (967, 968, 981, 980), (980, 981, 994, 993), (993, 994, 1007, 1006), (1006, 1007, 1020, 1019), (1019, 1020, 1033, 1032), (1032, 1033, 1046, 1045), (1045, 1046, 1059, 1058), (1058, 1059, 1072, 1071), (1071, 1072, 1085, 1084), (1084, 1085, 1098, 1097), (1097, 1098, 1111, 1110), (1110, 1111, 1124, 1123), (1123, 1124, 1137, 1136), (1136, 1137, 1150, 1149), (1149, 1150, 1163, 1162), (1162, 1163, 1176, 1175), (1175, 1176, 1189, 1188), (1188, 1189, 578, 577), (581, 580, 593, 594), (594, 593, 606, 607), (607, 606, 619, 620), (620, 619, 632, 633), (633, 632, 645, 646), (646, 645, 658, 659), (659, 658, 671, 672), (672, 671, 684, 685), (685, 684, 697, 698), (698, 697, 710, 711), (711, 710, 723, 724), (724, 723, 736, 737), (737, 736, 749, 750), (750, 749, 762, 763), (763, 762, 775, 776), (776, 775, 788, 789), (789, 788, 801, 802), (802, 801, 814, 815), (815, 814, 827, 828), (828, 827, 840, 841), (841, 840, 853, 854), (854, 853, 866, 867), (867, 866, 879, 880), (880, 879, 892, 893), (893, 892, 905, 906), (906, 905, 918, 919), (919, 918, 931, 932), (932, 931, 944, 945), (945, 944, 957, 958), (958, 957, 970, 971), (971, 970, 983, 984), (984, 983, 996, 997), (997, 996, 1009, 1010), (1010, 1009, 1022, 1023), (1023, 1022, 1035, 1036), (1036, 1035, 1048, 1049), (1049, 1048, 1061, 1062), (1062, 1061, 1074, 1075), (1075, 1074, 1087, 1088), (1088, 1087, 1100, 1101), (1101, 1100, 1113, 1114), (1114, 1113, 1126, 1127), (1127, 1126, 1139, 1140), (1140, 1139, 1152, 1153), (1153, 1152, 1165, 1166), (1166, 1165, 1178, 1179), (1179, 1178, 1191, 1192), (1192, 1191, 580, 581), (582, 581, 594, 595), (595, 594, 607, 608), (608, 607, 620, 621), (621, 620, 633, 634), (634, 633, 646, 647), (647, 646, 659, 660), (660, 659, 672, 673), (673, 672, 685, 686), (686, 685, 698, 699), (699, 698, 711, 712), (712, 711, 724, 725), (725, 724, 737, 738), (738, 737, 750, 751), (751, 750, 763, 764), (764, 763, 776, 777), (777, 776, 789, 790), (790, 789, 802, 803), (803, 802, 815, 816), (816, 815, 828, 829), (829, 828, 841, 842), (842, 841, 854, 855), (855, 854, 867, 868), (868, 867, 880, 881), (881, 880, 893, 894), (894, 893, 906, 907), (907, 906, 919, 920), (920, 919, 932, 933), (933, 932, 945, 946), (946, 945, 958, 959), (959, 958, 971, 972), (972, 971, 984, 985), (985, 984, 997, 998), (998, 997, 1010, 1011), (1011, 1010, 1023, 1024), (1024, 1023, 1036, 1037), (1037, 1036, 1049, 1050), (1050, 1049, 1062, 1063), (1063, 1062, 1075, 1076), (1076, 1075, 1088, 1089), (1089, 1088, 1101, 1102), (1102, 1101, 1114, 1115), (1115, 1114, 1127, 1128), (1128, 1127, 1140, 1141), (1141, 1140, 1153, 1154), (1154, 1153, 1166, 1167), (1167, 1166, 1179, 1180), (1180, 1179, 1192, 1193), (1193, 1192, 581, 582), (583, 582, 595, 596), (596, 595, 608, 609), (609, 608, 621, 622), (622, 621, 634, 635), (635, 634, 647, 648), (648, 647, 660, 661), (661, 660, 673, 674), (674, 673, 686, 687), (687, 686, 699, 700), (700, 699, 712, 713), (713, 712, 725, 726), (726, 725, 738, 739), (739, 738, 751, 752), (752, 751, 764, 765), (765, 764, 777, 778), (778, 777, 790, 791), (791, 790, 803, 804), (804, 803, 816, 817), (817, 816, 829, 830), (830, 829, 842, 843), (843, 842, 855, 856), (856, 855, 868, 869), (869, 868, 881, 882), (882, 881, 894, 895), (895, 894, 907, 908), (908, 907, 920, 921), (921, 920, 933, 934), (934, 933, 946, 947), (947, 946, 959, 960), (960, 959, 972, 973), (973, 972, 985, 986), (986, 985, 998, 999), (999, 998, 1011, 1012), (1012, 1011, 1024, 1025), (1025, 1024, 1037, 1038), (1038, 1037, 1050, 1051), (1051, 1050, 1063, 1064), (1064, 1063, 1076, 1077), (1077, 1076, 1089, 1090), (1090, 1089, 1102, 1103), (1103, 1102, 1115, 1116), (1116, 1115, 1128, 1129), (1129, 1128, 1141, 1142), (1142, 1141, 1154, 1155), (1155, 1154, 1167, 1168), (1168, 1167, 1180, 1181), (1181, 1180, 1193, 1194), (1194, 1193, 582, 583), (584, 583, 596, 597), (597, 596, 609, 610), (610, 609, 622, 623), (623, 622, 635, 636), (636, 635, 648, 649), (649, 648, 661, 662), (662, 661, 674, 675), (675, 674, 687, 688), (688, 687, 700, 701), (701, 700, 713, 714), (714, 713, 726, 727), (727, 726, 739, 740), (740, 739, 752, 753), (753, 752, 765, 766), (766, 765, 778, 779), (779, 778, 791, 792), (792, 791, 804, 805), (805, 804, 817, 818), (818, 817, 830, 831), (831, 830, 843, 844), (844, 843, 856, 857), (857, 856, 869, 870), (870, 869, 882, 883), (883, 882, 895, 896), (896, 895, 908, 909), (909, 908, 921, 922), (922, 921, 934, 935), (935, 934, 947, 948), (948, 947, 960, 961), (961, 960, 973, 974), (974, 973, 986, 987), (987, 986, 999, 1000), (1000, 999, 1012, 1013), (1013, 1012, 1025, 1026), (1026, 1025, 1038, 1039), (1039, 1038, 1051, 1052), (1052, 1051, 1064, 1065), (1065, 1064, 1077, 1078), (1078, 1077, 1090, 1091), (1091, 1090, 1103, 1104), (1104, 1103, 1116, 1117), (1117, 1116, 1129, 1130), (1130, 1129, 1142, 1143), (1143, 1142, 1155, 1156), (1156, 1155, 1168, 1169), (1169, 1168, 1181, 1182), (1182, 1181, 1194, 1195), (1195, 1194, 583, 584), (585, 584, 597, 598), (598, 597, 610, 611), (611, 610, 623, 624), (624, 623, 636, 637), (637, 636, 649, 650), (650, 649, 662, 663), (663, 662, 675, 676), (676, 675, 688, 689), (689, 688, 701, 702), (702, 701, 714, 715), (715, 714, 727, 728), (728, 727, 740, 741), (741, 740, 753, 754), (754, 753, 766, 767), (767, 766, 779, 780), (780, 779, 792, 793), (793, 792, 805, 806), (806, 805, 818, 819), (819, 818, 831, 832), (832, 831, 844, 845), (845, 844, 857, 858), (858, 857, 870, 871), (871, 870, 883, 884), (884, 883, 896, 897), (897, 896, 909, 910), (910, 909, 922, 923), (923, 922, 935, 936), (936, 935, 948, 949), (949, 948, 961, 962), (962, 961, 974, 975), (975, 974, 987, 988), (988, 987, 1000, 1001), (1001, 1000, 1013, 1014), (1014, 1013, 1026, 1027), (1027, 1026, 1039, 1040), (1040, 1039, 1052, 1053), (1053, 1052, 1065, 1066), (1066, 1065, 1078, 1079), (1079, 1078, 1091, 1092), (1092, 1091, 1104, 1105), (1105, 1104, 1117, 1118), (1118, 1117, 1130, 1131), (1131, 1130, 1143, 1144), (1144, 1143, 1156, 1157), (1157, 1156, 1169, 1170), (1170, 1169, 1182, 1183), (1183, 1182, 1195, 1196), (1196, 1195, 584, 585), (586, 585, 598, 599), (599, 598, 611, 612), (612, 611, 624, 625), (625, 624, 637, 638), (638, 637, 650, 651), (651, 650, 663, 664), (664, 663, 676, 677), (677, 676, 689, 690), (690, 689, 702, 703), (703, 702, 715, 716), (716, 715, 728, 729), (729, 728, 741, 742), (742, 741, 754, 755), (755, 754, 767, 768), (768, 767, 780, 781), (781, 780, 793, 794), (794, 793, 806, 807), (807, 806, 819, 820), (820, 819, 832, 833), (833, 832, 845, 846), (846, 845, 858, 859), (859, 858, 871, 872), (872, 871, 884, 885), (885, 884, 897, 898), (898, 897, 910, 911), (911, 910, 923, 924), (924, 923, 936, 937), (937, 936, 949, 950), (950, 949, 962, 963), (963, 962, 975, 976), (976, 975, 988, 989), (989, 988, 1001, 1002), (1002, 1001, 1014, 1015), (1015, 1014, 1027, 1028), (1028, 1027, 1040, 1041), (1041, 1040, 1053, 1054), (1054, 1053, 1066, 1067), (1067, 1066, 1079, 1080), (1080, 1079, 1092, 1093), (1093, 1092, 1105, 1106), (1106, 1105, 1118, 1119), (1119, 1118, 1131, 1132), (1132, 1131, 1144, 1145), (1145, 1144, 1157, 1158), (1158, 1157, 1170, 1171), (1171, 1170, 1183, 1184), (1184, 1183, 1196, 1197), (1197, 1196, 585, 586), (587, 586, 599, 600), (600, 599, 612, 613), (613, 612, 625, 626), (626, 625, 638, 639), (639, 638, 651, 652), (652, 651, 664, 665), (665, 664, 677, 678), (678, 677, 690, 691), (691, 690, 703, 704), (704, 703, 716, 717), (717, 716, 729, 730), (730, 729, 742, 743), (743, 742, 755, 756), (756, 755, 768, 769), (769, 768, 781, 782), (782, 781, 794, 795), (795, 794, 807, 808), (808, 807, 820, 821), (821, 820, 833, 834), (834, 833, 846, 847), (847, 846, 859, 860), (860, 859, 872, 873), (873, 872, 885, 886), (886, 885, 898, 899), (899, 898, 911, 912), (912, 911, 924, 925), (925, 924, 937, 938), (938, 937, 950, 951), (951, 950, 963, 964), (964, 963, 976, 977), (977, 976, 989, 990), (990, 989, 1002, 1003), (1003, 1002, 1015, 1016), (1016, 1015, 1028, 1029), (1029, 1028, 1041, 1042), (1042, 1041, 1054, 1055), (1055, 1054, 1067, 1068), (1068, 1067, 1080, 1081), (1081, 1080, 1093, 1094), (1094, 1093, 1106, 1107), (1107, 1106, 1119, 1120), (1120, 1119, 1132, 1133), (1133, 1132, 1145, 1146), (1146, 1145, 1158, 1159), (1159, 1158, 1171, 1172), (1172, 1171, 1184, 1185), (1185, 1184, 1197, 1198), (1198, 1197, 586, 587), (588, 587, 600, 601), (601, 600, 613, 614), (614, 613, 626, 627), (627, 626, 639, 640), (640, 639, 652, 653), (653, 652, 665, 666), (666, 665, 678, 679), (679, 678, 691, 692), (692, 691, 704, 705), (705, 704, 717, 718), (718, 717, 730, 731), (731, 730, 743, 744), (744, 743, 756, 757), (757, 756, 769, 770), (770, 769, 782, 783), (783, 782, 795, 796), (796, 795, 808, 809), (809, 808, 821, 822), (822, 821, 834, 835), (835, 834, 847, 848), (848, 847, 860, 861), (861, 860, 873, 874), (874, 873, 886, 887), (887, 886, 899, 900), (900, 899, 912, 913), (913, 912, 925, 926), (926, 925, 938, 939), (939, 938, 951, 952), (952, 951, 964, 965), (965, 964, 977, 978), (978, 977, 990, 991), (991, 990, 1003, 1004), (1004, 1003, 1016, 1017), (1017, 1016, 1029, 1030), (1030, 1029, 1042, 1043), (1043, 1042, 1055, 1056), (1056, 1055, 1068, 1069), (1069, 1068, 1081, 1082), (1082, 1081, 1094, 1095), (1095, 1094, 1107, 1108), (1108, 1107, 1120, 1121), (1121, 1120, 1133, 1134), (1134, 1133, 1146, 1147), (1147, 1146, 1159, 1160), (1160, 1159, 1172, 1173), (1173, 1172, 1185, 1186), (1186, 1185, 1198, 1199), (1199, 1198, 587, 588), (9, 21, 1201, 1200), (21, 33, 1202, 1201), (33, 45, 1203, 1202), (45, 57, 1204, 1203), (57, 69, 1205, 1204), (69, 81, 1206, 1205), (81, 93, 1207, 1206), (93, 105, 1208, 1207), (105, 117, 1209, 1208), (117, 129, 1210, 1209), (129, 141, 1211, 1210), (141, 153, 1212, 1211), (153, 165, 1213, 1212), (165, 177, 1214, 1213), (177, 189, 1215, 1214), (189, 201, 1216, 1215), (201, 213, 1217, 1216), (213, 225, 1218, 1217), (225, 237, 1219, 1218), (237, 249, 1220, 1219), (249, 261, 1221, 1220), (261, 273, 1222, 1221), (273, 285, 1223, 1222), (285, 297, 1224, 1223), (297, 309, 1225, 1224), (309, 321, 1226, 1225), (321, 333, 1227, 1226), (333, 345, 1228, 1227), (345, 357, 1229, 1228), (357, 369, 1230, 1229), (369, 381, 1231, 1230), (381, 393, 1232, 1231), (393, 405, 1233, 1232), (405, 417, 1234, 1233), (417, 429, 1235, 1234), (429, 441, 1236, 1235), (441, 453, 1237, 1236), (453, 465, 1238, 1237), (465, 477, 1239, 1238), (477, 489, 1240, 1239), (489, 501, 1241, 1240), (501, 513, 1242, 1241), (513, 525, 1243, 1242), (525, 537, 1244, 1243), (537, 549, 1245, 1244), (549, 561, 1246, 1245), (561, 573, 1247, 1246), (573, 9, 1200, 1247), (8, 1200, 1201, 20), (572, 1247, 1200, 8), (560, 1246, 1247, 572), (548, 1245, 1246, 560), (536, 1244, 1245, 548), (524, 1243, 1244, 536), (512, 1242, 1243, 524), (500, 1241, 1242, 512), (488, 1240, 1241, 500), (476, 1239, 1240, 488), (464, 1238, 1239, 476), (452, 1237, 1238, 464), (440, 1236, 1237, 452), (428, 1235, 1236, 440), (416, 1234, 1235, 428), (404, 1233, 1234, 416), (392, 1232, 1233, 404), (380, 1231, 1232, 392), (368, 1230, 1231, 380), (356, 1229, 1230, 368), (344, 1228, 1229, 356), (332, 1227, 1228, 344), (320, 1226, 1227, 332), (308, 1225, 1226, 320), (296, 1224, 1225, 308), (284, 1223, 1224, 296), (272, 1222, 1223, 284), (260, 1221, 1222, 272), (248, 1220, 1221, 260), (236, 1219, 1220, 248), (224, 1218, 1219, 236), (212, 1217, 1218, 224), (200, 1216, 1217, 212), (188, 1215, 1216, 200), (176, 1214, 1215, 188), (164, 1213, 1214, 176), (152, 1212, 1213, 164), (140, 1211, 1212, 152), (128, 1210, 1211, 140), (116, 1209, 1210, 128), (104, 1208, 1209, 116), (92, 1207, 1208, 104), (80, 1206, 1207, 92), (68, 1205, 1206, 80), (56, 1204, 1205, 68), (44, 1203, 1204, 56), (32, 1202, 1203, 44), (20, 1201, 1202, 32)])
me_cube_001.polygons.foreach_set('use_smooth', [True] * 1200)
me_cube_001.use_remesh_preserve_volume = False
me_cube_001.use_remesh_preserve_attributes = False
me_cube_001.use_mirror_vertex_groups = False
me_cube_001.update()

# ---- objects
ob_empty = bpy.data.objects.new('Empty', None)
ob_cube_002 = bpy.data.objects.new('Cube.002', me_cube_006)
ob_cube = bpy.data.objects.new('Cube', me_cube_001)

# ---- transforms, parenting, visibility, modifiers, constraints
ob_empty.location = (0.0, 0.0, 0.0)
ob_empty.rotation_euler = (-0.2987, -0.0, 0.0)
ob_empty.scale = (0.2769, 0.2769, 0.2769)
ob_empty.empty_image_offset = (0.0, 0.0)
ob_empty.lineart.crease_threshold = 0.0
ob_cube_002.location = (0.0, 0.0, 0.0)
ob_cube_002.scale = (0.2769, 0.2769, 0.2769)
ob_cube_002.lineart.crease_threshold = 0.0
_m = ob_cube_002.modifiers.new('Array', 'ARRAY')
_m.count = 21
_m.constant_offset_displace = (0.0, 0.0, 0.0)
_m.use_relative_offset = False
_m.use_object_offset = True
_m.offset_object = ob_empty
_m = ob_cube_002.modifiers.new('EdgeSplit', 'EDGE_SPLIT')
_m.split_angle = 0.7854
ob_cube.location = (0.0, 0.0, 0.0)
ob_cube.scale = (0.2769, 0.2769, 0.2769)
ob_cube.lineart.crease_threshold = 0.0

# ---- collection membership
col_collection_1.objects.link(ob_empty)
col_collection_1.objects.link(ob_cube_002)
col_collection_1.objects.link(ob_cube)

# ---- scene / render settings (as saved in the file)
scene.frame_start = 1; scene.frame_end = 250; scene.frame_set(3)
scene.render.engine = 'CYCLES'
scene.render.image_settings.compression = 90
scene.render.resolution_x = 1500
scene.render.resolution_y = 1200
scene.render.dither_intensity = 0.0
scene.render.bake_margin = 2
scene.render.bake_bias = 0.0
scene.cycles.use_denoising = False
scene.cycles.samples = 2000
scene.cycles.sampling_pattern = 'TABULATED_SOBOL'
scene.cycles.light_sampling_threshold = 0.0
scene.cycles.use_adaptive_sampling = False
scene.cycles.use_light_tree = False
scene.cycles.blur_glossy = 0.0
scene.cycles.max_bounces = 128
scene.cycles.diffuse_bounces = 128
scene.cycles.glossy_bounces = 128
scene.cycles.transmission_bounces = 128
scene.cycles.volume_bounces = 1
scene.cycles.transparent_max_bounces = 128
scene.cycles.pixel_filter_type = 'GAUSSIAN'
scene.cycles.sample_clamp_indirect = 0.0
scene.view_settings.view_transform = 'Standard'
bpy.context.view_layer.update()

# ---- added for rendering (the .blend has no active camera and no usable light): camera, sun
cam_auto = bpy.data.cameras.new('AutoCamera')
cam_auto.lens = 50.0
cam_auto.sensor_width = 36.0
cam_auto.clip_end = 1000.0
ob_auto_camera = bpy.data.objects.new('AutoCamera', cam_auto)
scene.collection.objects.link(ob_auto_camera)
ob_auto_camera.location = (6.08646, -7.29296, 4.85829)
ob_auto_camera.rotation_euler = (1.09748, -7.21219e-08, 0.694738)
scene.camera = ob_auto_camera
light_auto_sun = bpy.data.lights.new('AutoSun', 'SUN')
light_auto_sun.energy = 3.0
light_auto_sun.angle = 0.0523599
ob_auto_sun = bpy.data.objects.new('AutoSun', light_auto_sun)
scene.collection.objects.link(ob_auto_sun)
ob_auto_sun.rotation_euler = (0.872665, 0.174533, 0.523599)
bpy.context.view_layer.update()
